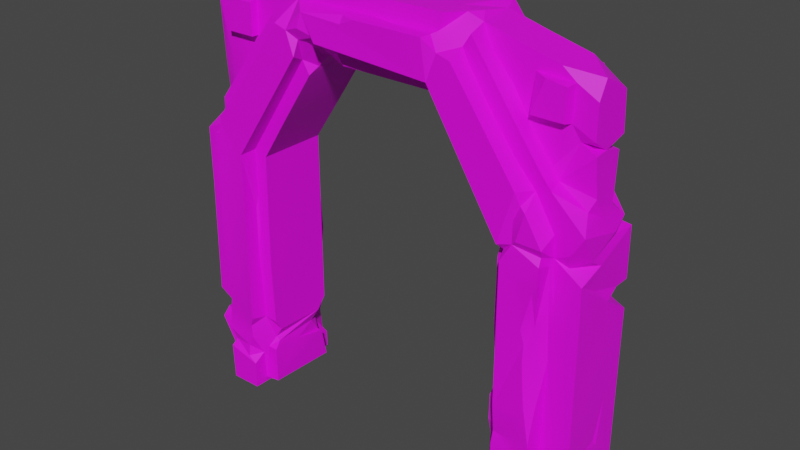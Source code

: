 # Source: Door_Large_Frame_02.blend  (saved by Blender 2.93.21; exported with 4.5.12 LTS)
import bpy
from mathutils import Matrix  # noqa: F401  (used for matrix-valued properties, if any)

bpy.ops.wm.read_factory_settings(use_empty=True)
scene = bpy.context.scene
scene.name = 'Scene'

# ---- collections
col_collection = bpy.data.collections.new('Collection'); scene.collection.children.link(col_collection)

# ---- images (referenced by path relative to the original .blend; pixels are not part of the script)
import os
ASSET_DIR = os.environ.get("B2B_ASSET_DIR", "")  # directory of the original .blend (textures are referenced by path, not embedded)
HERE = os.path.dirname(os.path.abspath(__file__))  # packed textures are extracted next to this script under _unpacked/

def load_image(name, relpath, width, height, colorspace="sRGB"):
    """Load a texture the original file referenced (path relative to the .blend, or extracted next to this script)."""
    p = next((c for c in (os.path.join(HERE, relpath), os.path.join(ASSET_DIR, relpath)) if relpath and os.path.exists(c)), "")
    if p:
        img = bpy.data.images.load(p, check_existing=True)
        img.name = name
    else:  # same state as the original file: an image datablock whose file is absent (Cycles renders it pink)
        img = bpy.data.images.new(name, width, height)
        img.source = "FILE"
        img.filepath = "//" + (relpath or name)
    img.colorspace_settings.name = colorspace
    return img
img_file23 = load_image('file23', 'Dungeons_Texture.psd', 1024, 1024, 'sRGB')

# ---- materials (node trees are filled in below, after node groups)
mat_lambert24 = bpy.data.materials.new('lambert24')
mat_lambert24.use_transparent_shadow = False
mat_lambert24.diffuse_color = (1.0, 1.0, 1.0, 1.0)
mat_lambert24.roughness = 0.5528

# ---- node groups
ng_auto_smooth = bpy.data.node_groups.new('Auto Smooth', 'GeometryNodeTree')
_s = ng_auto_smooth.interface.new_socket(name='Geometry', in_out='OUTPUT', socket_type='NodeSocketGeometry')
_s = ng_auto_smooth.interface.new_socket(name='Geometry', in_out='INPUT', socket_type='NodeSocketGeometry')
_s = ng_auto_smooth.interface.new_socket(name='Angle', in_out='INPUT', socket_type='NodeSocketFloat')
_s.subtype = 'ANGLE'
_s.min_value = 0.0
_s.max_value = 3.142
ng_auto_smooth.is_modifier = True
_N = ng_auto_smooth.nodes; _L = ng_auto_smooth.links
n0 = _N.new('NodeGroupOutput'); n0.name = 'Group Output'; n0.location = (480, -100)
n1 = _N.new('NodeGroupInput'); n1.name = 'Group Input'; n1.location = (-420, -300)
n2 = _N.new('NodeGroupInput'); n2.name = 'Group Input.001'; n2.location = (-60, -100)
n3 = _N.new('GeometryNodeSetShadeSmooth'); n3.name = 'Set Shade Smooth'; n3.location = (120, -100)
n3.domain = 'EDGE'
n4 = _N.new('GeometryNodeSetShadeSmooth'); n4.name = 'Set Shade Smooth.001'; n4.location = (300, -100)
n5 = _N.new('GeometryNodeInputMeshEdgeAngle'); n5.name = 'Edge Angle'; n5.location = (-420, -220)
n6 = _N.new('GeometryNodeInputEdgeSmooth'); n6.name = 'Is Edge Smooth'; n6.location = (-60, -160)
n7 = _N.new('GeometryNodeInputShadeSmooth'); n7.name = 'Is Face Smooth'; n7.location = (-240, -340)
n8 = _N.new('FunctionNodeBooleanMath'); n8.name = 'Boolean Math'; n8.location = (-60, -220)
n9 = _N.new('FunctionNodeCompare'); n9.name = 'Compare'; n9.location = (-240, -180)
n9.operation = 'LESS_EQUAL'
_L.new(n5.outputs[0], n9.inputs[0])
_L.new(n4.outputs[0], n0.inputs[0])
_L.new(n1.outputs[1], n9.inputs[1])
_L.new(n9.outputs[0], n8.inputs[0])
_L.new(n7.outputs[0], n8.inputs[1])
_L.new(n2.outputs[0], n3.inputs[0])
_L.new(n6.outputs[0], n3.inputs[1])
_L.new(n3.outputs[0], n4.inputs[0])
_L.new(n8.outputs[0], n3.inputs[2])
n0.is_active_output = True

# ---- material node trees
mat_lambert24.use_nodes = True; mat_lambert24.node_tree.nodes.clear()
_N = mat_lambert24.node_tree.nodes; _L = mat_lambert24.node_tree.links
n0 = _N.new('ShaderNodeBsdfPrincipled'); n0.name = 'Principled BSDF'; n0.location = (10, 300)
n0.distribution = 'GGX'
n0.subsurface_method = 'BURLEY'
n0.inputs[2].default_value = 0.5528
n0.inputs[3].default_value = 1.45
n0.inputs[27].default_value = (0.0, 0.0, 0.0, 1.0)
n0.inputs[28].default_value = 1.0
n1 = _N.new('ShaderNodeOutputMaterial'); n1.name = 'Material Output'; n1.location = (300, 300)
n2 = _N.new('ShaderNodeNormalMap'); n2.name = 'Normal Map'; n2.location = (-300, -300)
n2.label = 'Normal/Map'
n3 = _N.new('ShaderNodeTexImage'); n3.name = 'Image Texture'; n3.location = (-300, 600)
n3.image = img_file23
_L.new(n0.outputs[0], n1.inputs[0])
_L.new(n2.outputs[0], n0.inputs[5])
_L.new(n3.outputs[0], n0.inputs[0])
n1.is_active_output = True

# ---- world
world_world = bpy.data.worlds.new('World'); scene.world = world_world
world_world.use_nodes = True; world_world.node_tree.nodes.clear()
_N = world_world.node_tree.nodes; _L = world_world.node_tree.links
n0 = _N.new('ShaderNodeOutputWorld'); n0.name = 'World Output'; n0.location = (300, 300)
n1 = _N.new('ShaderNodeBackground'); n1.name = 'Background'; n1.location = (10, 300)
n1.inputs[0].default_value = (0.05088, 0.05088, 0.05088, 1.0)
_L.new(n1.outputs[0], n0.inputs[0])
n0.is_active_output = True
world_world.color = (0.05088, 0.05088, 0.05088)
world_world.use_sun_shadow = False
world_world.sun_shadow_jitter_overblur = 0.0

# ---- meshes
me_mesh = bpy.data.meshes.new('Mesh')
me_mesh.from_pydata([(-0.2401, 5.169, 0.6568), (-0.07531, 5.25, 0.6633), (0.7974, 5.249, 0.6618), (-0.7979, 5.192, 0.6491), (-0.9334, 5.249, 0.5209), (1.018, 5.139, 0.6006), (0.9626, 5.117, 0.6239), (-0.8535, 5.012, 0.663), (-1.014, 4.96, 0.6628), (1.432, 4.703, 0.663), (-0.6806, 4.927, 0.5912), (1.155, 5.086, 0.6626), (-0.9086, 4.859, 0.5899), (-0.6112, 4.895, 0.6633), (-1.173, 5.008, 0.6625), (0.8703, 4.813, 0.6628), (-0.5372, 4.816, 0.5187), (-0.914, 4.683, 0.663), (-1.643, 4.384, 0.6628), (1.342, 4.049, 0.6624), (-1.488, 3.833, 0.6625), (1.951, 3.976, 0.6633), (-2.155, 3.702, 0.6633), (2.0, 3.827, 0.6235), (1.933, 3.66, 0.6365), (2.08, 3.787, 0.6633), (2.276, 3.446, 0.6506), (1.933, 3.404, 0.6379), (-2.2, 3.483, 0.6572), (1.768, 3.363, 0.6632), (1.987, 3.459, 0.6633), (-2.271, 3.465, 0.6631), (2.247, 3.347, 0.5955), (1.809, 3.293, 0.5869), (2.27, 3.272, 0.6631), (1.811, 3.192, 0.6628), (2.27, 2.956, 0.6628), (2.102, 2.509, 0.6633), (2.208, 2.535, 0.5626), (2.209, 2.956, 0.6633), (2.141, 2.356, 0.6447), (2.143, 2.125, 0.6623), (-2.27, 1.892, 0.6631), (-1.856, 1.053, 0.6588), (2.187, 1.629, 0.6633), (1.811, 1.459, 0.6628), (2.276, 1.592, 0.5646), (-2.208, 1.252, 0.6607), (2.27, 1.158, 0.6631), (-2.261, 1.227, 0.6014), (2.015, 1.243, 0.6633), (1.819, 1.125, 0.6391), (-2.268, 1.099, 0.6276), (-1.923, 0.9146, 0.6266), (2.019, 1.1, 0.6359), (1.811, 0.976, 0.6629), (2.27, 0.8251, 0.6631), (-1.908, 0.7424, 0.6228), (-2.27, 0.7734, 0.6631), (-1.98, 0.6022, 0.6228), (-1.98, 0.4517, 0.6442), (-1.858, 0.4838, 0.4982), (-2.27, 0.4978, 0.663), (-1.854, 0.3891, 0.6626), (2.27, 0.03534, 0.663), (-1.854, 0.0345, 0.6627), (1.81, 0.03445, 0.6628), (-2.252, 0.03216, 0.6633), (0.2212, 4.813, 0.5007), (-1.854, 3.294, 0.663), (-2.227, 0.5997, 0.6102), (-0.262, 5.249, 0.5859), (0.8143, 5.25, 0.5226), (1.312, 4.086, 0.4595), (1.843, 4.168, 0.4506), (-1.755, 4.255, 0.4548), (-1.826, 2.697, 0.4574), (-2.266, 1.48, 0.5855), (2.276, 0.1389, 0.4779), (-0.9673, 4.597, 0.476), (-1.851, 1.966, 0.4794), (1.808, 1.266, 0.4789), (-2.273, 0.8019, 0.4701), (-2.276, 0.5884, 0.4777), (-0.8229, 4.823, 0.5152), (2.277, 3.217, 0.4783), (1.818, 1.654, 0.4644), (2.315, 2.107, 0.4499), (1.834, 0.9932, 0.4643), (1.816, 0.8913, 0.4598), (-1.826, 1.02, 0.4571), (-0.5648, 5.278, 0.4518), (-0.05863, 5.278, 0.4518), (0.2918, 5.253, 0.4785), (1.223, 5.023, 0.4509), (1.612, 4.47, 0.4562), (-0.7504, 4.79, 0.4338), (0.6952, 4.792, 0.4565), (0.8679, 4.811, 0.4782), (-1.526, 4.553, 0.4562), (-1.44, 3.893, 0.4604), (1.604, 3.624, 0.4791), (1.762, 3.338, 0.4601), (-1.851, 2.543, 0.4796), (1.808, 2.066, 0.4786), (2.292, 1.143, 0.4517), (-1.853, 0.0939, 0.4786), (2.03, 3.923, 0.413), (-1.824, 3.315, 0.46), (-2.292, 2.909, 0.4516), (2.292, 0.8475, 0.4521), (0.2211, 5.461, 0.4367), (0.9044, 5.461, 0.4365), (1.142, 5.173, 0.4502), (0.8631, 5.277, 0.4519), (-1.079, 5.461, 0.437), (1.237, 5.318, 0.4492), (-0.9921, 5.278, 0.4518), (-0.4755, 4.767, 0.4558), (-0.2715, 4.792, 0.4568), (1.677, 4.705, 0.4501), (1.06, 4.49, 0.4597), (-0.3943, 4.647, 0.4532), (-0.8166, 4.639, 0.3117), (0.786, 4.646, 0.4521), (-0.8942, 4.429, 0.4544), (-1.499, 4.913, 0.4497), (-2.056, 3.849, 0.4555), (1.001, 4.298, 0.4553), (-2.307, 3.847, 0.4496), (-1.301, 3.811, 0.4553), (2.218, 3.973, 0.4351), (2.291, 3.548, 0.4501), (-2.326, 3.656, 0.4408), (2.625, 3.613, 0.4502), (1.426, 3.596, 0.4555), (2.484, 3.385, 0.4502), (-2.445, 3.492, 0.3739), (-2.292, 3.528, 0.4521), (-1.681, 3.241, 0.4343), (2.296, 3.292, 0.4313), (-2.629, 3.384, 0.4502), (1.588, 3.336, 0.4553), (1.665, 3.196, 0.4373), (2.448, 3.22, 0.3964), (2.63, 3.087, 0.4502), (1.653, 3.101, 0.4556), (2.336, 2.783, 0.4499), (1.631, 2.31, 0.4342), (2.641, 2.577, 0.4502), (-1.679, 1.767, 0.4548), (2.292, 2.481, 0.4517), (-2.641, 2.632, 0.4362), (-1.825, 2.266, 0.4576), (1.678, 1.577, 0.4113), (-2.292, 1.225, 0.4517), (1.634, 1.403, 0.455), (-1.67, 0.9834, 0.4365), (2.648, 1.244, 0.4502), (-2.647, 1.137, 0.4501), (1.633, 1.083, 0.455), (2.648, 0.8895, 0.45), (1.624, 0.8589, 0.392), (-2.439, 0.9441, 0.4067), (-2.635, 0.818, 0.3524), (-2.472, 0.7997, 0.4106), (-1.743, 0.708, 0.3724), (-2.315, 0.584, 0.4502), (2.649, 0.6996, 0.4502), (1.697, 0.7172, 0.4515), (-2.649, 0.6998, 0.4502), (-1.804, 0.5721, 0.455), (-1.693, 0.6637, 0.3679), (-1.676, 0.566, 0.4548), (-1.674, 0.09935, 0.4549), (2.659, 0.1556, 0.4364), (-2.276, 0.1389, 0.4779), (1.621, 0.0994, 0.4132), (1.809, 0.09387, 0.4787), (-2.652, 0.1228, 0.1829), (0.7763, 4.645, -0.4561), (2.102, 4.125, 0.4493), (1.637, 1.952, 0.4057), (1.649, 1.005, 0.4088), (-1.67, 0.8338, 0.3484), (-1.177, 5.382, 0.2479), (-0.7638, 4.642, 0.2561), (1.634, 3.245, 0.3713), (1.628, 1.572, 0.3702), (-2.21, 0.023, 0.3109), (2.629, 3.298, 0.2871), (1.634, 2.972, 0.01404), (1.621, 0.07027, -0.4525), (1.028, 5.445, 0.223), (-2.398, 3.782, 0.2153), (-2.14, 5.034, 0.3542), (-1.87, 5.035, 0.3545), (2.26, 4.999, 0.3506), (2.018, 5.033, 0.3482), (-2.257, 4.94, 0.356), (2.25, 4.642, 0.3556), (1.848, 5.045, 0.2482), (-1.867, 4.642, 0.3554), (1.869, 4.642, 0.3558), (-0.8662, 4.51, 0.3267), (-2.215, 3.974, 0.2682), (-2.254, 4.642, 0.3554), (1.647, 1.39, 0.01477), (-2.653, 0.9362, 0.1181), (-2.275, 5.005, 0.2489), (2.289, 5.024, 0.2451), (1.637, 2.823, -0.4545), (-2.62, 0.8426, 0.1391), (1.221, 5.382, 0.2222), (-1.534, 4.872, 0.2674), (2.102, 4.149, 0.2501), (-2.634, 3.556, 0.1182), (2.638, 3.203, 0.1181), (-1.669, 0.5633, 0.07318), (1.81, 0.02008, 0.1645), (2.271, 4.621, 0.2476), (1.61, 4.855, 0.2476), (1.866, 4.62, 0.2476), (-2.273, 4.642, 0.2485), (-1.884, 4.424, 0.2489), (1.377, 5.133, 0.2641), (1.675, 5.269, 0.2438), (-1.653, 5.269, 0.2443), (-2.125, 5.151, 0.2435), (2.124, 5.152, 0.2441), (-1.868, 5.064, 0.2476), (2.536, 4.89, 0.2443), (-2.496, 4.962, 0.2441), (-1.868, 4.64, 0.2634), (-1.716, 4.683, 0.2494), (1.832, 4.512, 0.264), (2.534, 4.489, 0.2367), (-2.318, 4.17, 0.2476), (2.351, 4.439, 0.1921), (2.557, 4.361, 0.2445), (-2.549, 4.189, 0.162), (2.174, 4.012, 0.2492), (2.574, 3.92, 0.2018), (2.518, 3.785, 0.2508), (2.606, 2.897, 0.0991), (2.526, 5.088, 0.1165), (-2.656, 0.6079, 0.05601), (-2.291, 0.1094, -0.1409), (1.141, 5.452, 0.09827), (-1.134, 5.401, -0.2467), (1.626, 1.244, 0.01391), (2.315, 0.1006, -0.4502), (-2.27, 0.01973, 0.0828), (-2.488, 5.093, 0.1564), (2.58, 3.766, -0.09684), (-2.583, 3.676, 0.09735), (2.642, 2.707, -0.07644), (2.538, 4.36, 0.03086), (-2.631, 3.616, -0.4366), (1.664, 3.097, 0.0124), (-2.497, 4.963, -0.2457), (-2.534, 4.431, -0.2446), (2.637, 0.9715, -0.05531), (-2.609, 0.1143, 0.001085), (0.9042, 5.461, 0.09848), (-2.641, 2.445, -0.4502), (-1.68, 2.35, -0.4548), (2.65, 1.448, -0.1817), (2.65, 0.1013, -0.4502), (2.622, 2.789, -0.2671), (1.178, 5.402, -0.2466), (1.044, 4.231, -0.4561), (2.582, 3.675, 0.07575), (-2.621, 0.6567, -0.05492), (2.631, 3.473, -0.1182), (-1.721, 0.6672, -0.2405), (-0.8882, 4.487, -0.3824), (-2.659, 0.1666, -0.03375), (1.784, 0.06838, -0.4573), (2.534, 4.955, -0.1615), (1.653, 1.362, -0.202), (2.553, 4.448, -0.2444), (1.64, 3.232, -0.3283), (-2.637, 2.296, -0.373), (2.521, 4.277, -0.238), (-2.65, 0.1013, -0.4502), (-0.9514, 5.453, -0.3909), (-2.583, 3.675, -0.2674), (1.628, 1.631, -0.435), (-1.853, 0.07519, 0.07335), (2.612, 3.587, -0.307), (2.604, 3.419, -0.1817), (-1.669, 0.8143, -0.3282), (-2.653, 0.587, -0.1817), (-1.729, 0.4743, -0.3637), (-0.7304, 5.462, -0.2673), (2.654, 0.9033, -0.09838), (1.322, 3.77, -0.4551), (-1.668, 0.4659, -0.371), (1.675, 5.269, -0.2438), (-2.481, 5.09, -0.216), (1.674, 2.998, -0.3401), (-2.648, 0.7831, -0.4502), (2.165, 5.144, -0.2446), (-1.954, 5.195, -0.2451), (-1.462, 5.316, -0.2461), (-1.869, 5.017, -0.2531), (1.869, 5.039, -0.2638), (-2.226, 5.064, -0.2477), (1.555, 4.89, -0.2653), (-1.465, 4.964, -0.2657), (1.821, 4.555, -0.2476), (1.868, 4.642, -0.2641), (-2.252, 4.619, -0.2484), (-1.848, 4.64, -0.248), (2.294, 4.641, -0.2486), (2.536, 4.89, -0.244), (-1.716, 4.641, -0.2497), (1.968, 4.361, -0.2398), (2.345, 4.323, -0.2109), (-2.014, 4.257, -0.2499), (1.995, 4.322, -0.208), (2.161, 4.065, -0.2631), (2.365, 3.784, -0.2663), (-2.252, 3.935, -0.2503), (2.641, 2.814, -0.4373), (1.657, 1.482, -0.4472), (-1.875, 5.012, -0.3348), (2.26, 4.789, -0.2974), (-0.8066, 4.621, -0.4405), (1.832, 4.508, -0.3523), (1.65, 3.12, -0.3681), (-2.275, 0.00617, -0.6503), (-1.258, 5.227, -0.4272), (2.648, 0.8669, -0.4501), (-2.472, 0.7093, -0.3841), (-1.81, 0.7464, -0.3693), (-1.674, 0.06808, -0.4549), (2.289, 5.06, -0.2436), (-2.222, 5.028, -0.335), (-0.9035, 4.431, -0.4561), (2.387, 3.743, -0.4477), (1.641, 2.894, -0.3451), (1.869, 5.035, -0.3672), (-0.048, 5.452, -0.4501), (-2.036, 5.024, -0.3686), (1.869, 4.642, -0.3684), (-2.254, 4.642, -0.368), (2.208, 5.035, -0.3675), (2.142, 4.642, -0.3686), (-1.867, 4.642, -0.3681), (1.899, 4.31, -0.4074), (2.45, 3.456, -0.4253), (-2.644, 2.102, -0.45), (-2.656, 0.5919, -0.4372), (1.099, 5.452, -0.4502), (-1.075, 5.449, -0.389), (-1.189, 3.987, -0.4546), (1.46, 3.556, -0.4553), (2.628, 3.419, -0.4502), (-0.3719, 5.462, -0.4357), (1.824, 4.508, -0.45), (-1.708, 4.639, -0.4499), (-2.08, 4.146, -0.45), (-2.277, 0.07542, -0.4581), (-0.8846, 5.408, -0.4421), (0.2015, 5.278, -0.4518), (1.038, 5.254, -0.4764), (-0.8851, 5.278, -0.4521), (-1.068, 5.188, -0.4424), (-0.4109, 4.811, -0.4799), (-0.2515, 4.792, -0.4566), (0.1655, 4.791, -0.4573), (0.9076, 4.747, -0.4602), (-0.7087, 4.647, -0.4548), (-1.524, 4.575, -0.4518), (-0.9069, 4.683, -0.4601), (-1.67, 4.362, -0.4553), (-1.186, 4.238, -0.4573), (1.325, 4.08, -0.4793), (1.903, 4.065, -0.475), (2.015, 4.252, -0.4501), (2.078, 3.848, -0.4501), (1.536, 3.745, -0.4617), (-1.403, 3.941, -0.4586), (-2.056, 3.849, -0.4555), (-1.568, 3.72, -0.4655), (-1.682, 3.238, -0.4539), (-2.291, 3.548, -0.4501), (1.586, 3.541, -0.3971), (2.292, 3.228, -0.4517), (1.718, 3.428, -0.4602), (1.831, 3.275, -0.4909), (2.329, 3.376, -0.4184), (-1.839, 3.226, -0.4508), (1.847, 2.859, -0.4826), (2.292, 2.739, -0.4517), (-1.827, 2.129, -0.4573), (1.808, 2.762, -0.4786), (2.419, 2.62, -0.393), (-2.358, 2.808, -0.4502), (-2.292, 2.55, -0.4518), (2.275, 2.569, -0.4781), (2.643, 2.459, -0.4501), (2.292, 1.55, -0.452), (-2.293, 2.276, -0.4519), (1.808, 1.979, -0.4775), (-1.852, 1.184, -0.4782), (1.796, 1.702, -0.4456), (1.816, 1.497, -0.4701), (-2.292, 1.48, -0.4517), (1.807, 1.053, -0.4789), (-2.264, 0.6955, -0.4877), (-1.677, 0.9622, -0.4549), (-1.718, 0.9219, -0.3661), (-1.818, 1.037, -0.4486), (-2.292, 0.6098, -0.4518), (-1.813, 0.5537, -0.3545), (-1.864, 0.4814, -0.4829), (-1.826, 0.3688, -0.4573), (1.783, 0.3331, -0.4573), (-1.854, 0.01237, -0.4797), (-0.6044, 5.252, -0.4783), (1.223, 5.023, -0.451), (-0.8281, 4.814, -0.6622), (-0.04738, 4.812, -0.4794), (0.8647, 4.809, -0.479), (1.524, 4.596, -0.4559), (-1.293, 4.848, -0.6293), (1.758, 4.276, -0.456), (2.291, 3.548, -0.4501), (-1.867, 3.254, -0.516), (2.27, 2.509, -0.6631), (-2.262, 2.04, -0.5181), (2.292, 0.4526, -0.4518), (-1.908, 0.5926, -0.6), (1.809, 0.01228, -0.4797), (-1.005, 5.208, -0.482), (1.354, 4.809, -0.6631), (0.8656, 4.814, -0.6633), (1.387, 3.981, -0.6633), (-2.27, 3.547, -0.663), (-0.9328, 4.665, -0.6631), (-1.489, 3.835, -0.6623), (2.275, 3.542, -0.5019), (-2.27, 0.9102, -0.6631), (-1.063, 5.14, -0.6604), (-1.728, 3.485, -0.6633), (1.81, 3.295, -0.6631), (-2.267, 2.745, -0.6059), (1.811, 2.703, -0.6629), (1.811, 1.802, -0.6628), (1.841, 1.119, -0.6467), (-1.397, 3.987, -0.6278), (2.24, 3.277, -0.616), (1.838, 2.96, -0.6495), (-2.214, 0.6618, -0.6151), (-1.856, 0.2298, -0.6613), (-2.252, 1.46, -0.6633), (-2.276, 0.5852, -0.65), (-0.9485, 5.25, -0.663), (-2.27, 1.992, -0.6631), (2.27, 0.9103, -0.6631), (1.465, 3.919, -0.6127), (2.275, 2.767, -0.6498), (1.013, 5.25, -0.6629), (-1.55, 4.482, -0.6595), (2.159, 3.7, -0.6633), (1.48, 3.836, -0.663), (-2.241, 2.87, -0.6403), (1.844, 1.268, -0.6633), (1.811, 0.8767, -0.6628), (-1.416, 4.575, -0.6615), (-1.162, 4.406, -0.6627), (1.65, 4.401, -0.6631), (1.75, 4.257, -0.6237), (1.774, 4.233, -0.6626), (-1.358, 4.129, -0.6598), (1.578, 3.71, -0.6373), (2.059, 3.616, -0.6633), (-2.037, 3.147, -0.6633), (2.163, 3.341, -0.6594), (2.27, 3.255, -0.6631), (-1.919, 3.194, -0.6379), (1.974, 2.977, -0.6307), (2.015, 2.847, -0.6633), (2.2, 2.684, -0.6072), (1.857, 2.868, -0.5779), (2.165, 2.613, -0.6574), (-2.165, 2.826, -0.6633), (-1.854, 1.828, -0.6628), (-1.933, 1.181, -0.6616), (-1.955, 1.05, -0.6601), (-1.875, 0.7413, -0.6099), (-2.015, 0.7411, -0.6633), (2.251, 0.5499, -0.6631), (-2.015, 0.5446, -0.6629), (-1.931, 0.2411, -0.6633), (2.27, 0.00025, -0.6628), (1.824, 0.0, -0.662), (-1.854, 0.00788, -0.6625)], [], [(1, 15, 2), (6, 72, 2), (1, 0, 15), (15, 0, 3), (2, 15, 6), (5, 6, 11), (7, 3, 8), (6, 15, 11), (3, 7, 10), (7, 8, 12), (3, 10, 13), (3, 13, 15), (7, 12, 10), (15, 13, 16), (12, 8, 17), (15, 19, 11), (8, 14, 17), (9, 11, 19), (17, 14, 18), (20, 17, 18), (20, 18, 22), (9, 19, 29), (20, 22, 69), (23, 21, 24), (23, 24, 25), (21, 9, 29), (25, 24, 30), (26, 25, 30), (24, 21, 29), (24, 27, 30), (69, 22, 28), (27, 24, 29), (30, 27, 26), (27, 29, 33), (26, 27, 32), (32, 27, 34), (27, 33, 35), (34, 27, 35), (28, 31, 69), (36, 34, 39), (34, 35, 39), (35, 37, 39), (37, 35, 45), (39, 37, 38), (38, 37, 40), (38, 40, 41), (40, 37, 45), (40, 45, 41), (69, 31, 42), (41, 45, 44), (69, 42, 43), (87, 41, 44), (46, 44, 48), (44, 45, 50), (44, 50, 48), (43, 42, 47), (42, 49, 47), (50, 45, 51), (48, 50, 54), (47, 52, 53), (50, 51, 54), (48, 54, 56), (43, 47, 53), (53, 52, 57), (54, 51, 56), (56, 51, 55), (57, 52, 58), (58, 70, 59), (57, 58, 59), (59, 70, 60), (60, 70, 62), (61, 59, 60), (60, 62, 63), (56, 55, 64), (65, 63, 62), (64, 55, 66), (65, 62, 67), (47, 49, 52), (0, 71, 3), (71, 0, 1), (2, 92, 1), (9, 94, 11), (16, 68, 15), (68, 97, 15), (19, 15, 121), (75, 22, 18), (21, 74, 9), (19, 101, 29), (20, 69, 100), (85, 34, 36), (35, 104, 45), (31, 109, 42), (80, 69, 43), (42, 77, 49), (52, 82, 58), (78, 56, 64), (62, 176, 67), (8, 3, 4), (8, 117, 14), (17, 79, 12), (45, 81, 51), (58, 82, 70), (70, 83, 62), (71, 4, 3), (117, 8, 4), (12, 84, 10), (23, 107, 21), (26, 132, 25), (28, 138, 31), (36, 39, 38), (46, 48, 105), (61, 60, 63), (1, 92, 71), (5, 113, 6), (5, 11, 113), (107, 23, 25), (22, 138, 28), (32, 34, 85), (77, 155, 49), (55, 178, 66), (189, 65, 67), (114, 72, 6), (113, 114, 6), (18, 14, 99), (75, 18, 99), (46, 87, 44), (52, 49, 82), (51, 88, 55), (55, 88, 89), (9, 95, 94), (96, 13, 10), (26, 32, 140), (33, 102, 35), (38, 41, 151), (151, 41, 87), (45, 86, 81), (105, 48, 56), (49, 155, 82), (43, 53, 90), (70, 82, 83), (57, 59, 61), (71, 91, 4), (93, 92, 2), (93, 2, 72), (11, 94, 113), (84, 96, 10), (96, 16, 13), (97, 98, 15), (15, 98, 121), (17, 20, 79), (19, 121, 73), (9, 74, 95), (127, 22, 75), (73, 101, 19), (22, 127, 138), (69, 108, 100), (29, 101, 102), (29, 102, 33), (140, 32, 85), (102, 104, 35), (36, 38, 85), (103, 76, 69), (42, 109, 77), (103, 69, 80), (45, 104, 86), (105, 87, 46), (80, 43, 90), (81, 88, 51), (105, 56, 110), (90, 53, 57), (55, 89, 178), (110, 56, 78), (61, 63, 106), (106, 63, 65), (62, 83, 176), (66, 219, 64), (117, 4, 91), (92, 91, 71), (99, 14, 117), (84, 12, 79), (100, 79, 20), (21, 107, 74), (107, 25, 132), (132, 26, 140), (85, 38, 151), (193, 113, 213), (111, 115, 92), (193, 112, 114), (193, 114, 113), (213, 113, 116), (117, 115, 126), (91, 115, 117), (115, 91, 92), (93, 111, 92), (111, 93, 114), (112, 111, 114), (93, 72, 114), (116, 113, 94), (117, 126, 99), (116, 94, 95), (16, 96, 118), (16, 118, 119), (68, 16, 119), (97, 68, 119), (97, 119, 124), (98, 97, 124), (119, 118, 122), (120, 116, 95), (119, 122, 124), (84, 79, 204), (96, 84, 123), (121, 98, 124), (123, 84, 204), (126, 75, 99), (121, 124, 128), (74, 120, 95), (79, 125, 204), (181, 120, 74), (73, 121, 128), (75, 126, 127), (126, 129, 127), (125, 79, 130), (79, 100, 130), (73, 128, 135), (181, 74, 107), (181, 107, 131), (73, 135, 101), (131, 107, 132), (127, 129, 138), (129, 133, 138), (134, 131, 132), (130, 100, 108), (134, 132, 136), (135, 142, 102), (101, 135, 102), (133, 137, 138), (139, 130, 108), (137, 141, 138), (138, 141, 109), (136, 132, 140), (102, 142, 143), (136, 140, 144), (69, 76, 108), (144, 140, 145), (31, 138, 109), (108, 76, 139), (102, 143, 146), (140, 85, 147), (145, 140, 147), (145, 147, 149), (147, 85, 151), (109, 141, 152), (150, 139, 76), (102, 146, 148), (102, 148, 104), (147, 151, 149), (150, 76, 153), (103, 153, 76), (109, 152, 159), (149, 151, 87), (103, 80, 153), (104, 148, 182), (77, 109, 155), (109, 159, 155), (150, 153, 80), (149, 87, 158), (104, 154, 86), (87, 105, 158), (154, 156, 81), (81, 86, 154), (80, 90, 150), (150, 90, 157), (156, 160, 88), (81, 156, 88), (158, 105, 161), (105, 110, 161), (155, 159, 163), (155, 163, 82), (160, 162, 88), (82, 163, 165), (163, 164, 165), (157, 90, 184), (184, 90, 166), (88, 162, 169), (89, 88, 169), (90, 57, 166), (82, 165, 167), (161, 110, 168), (167, 165, 170), (83, 82, 167), (166, 171, 172), (57, 171, 166), (172, 171, 173), (57, 61, 171), (178, 89, 169), (176, 83, 167), (168, 110, 78), (173, 171, 174), (61, 106, 171), (174, 171, 106), (176, 167, 170), (168, 78, 175), (169, 177, 178), (176, 170, 179), (96, 186, 118), (180, 124, 122), (159, 152, 283), (104, 182, 154), (160, 183, 162), (169, 162, 177), (289, 174, 106), (115, 185, 126), (120, 221, 116), (205, 129, 126), (133, 129, 194), (134, 243, 131), (182, 188, 154), (267, 149, 158), (168, 175, 268), (268, 175, 78), (295, 115, 111), (120, 181, 235), (124, 271, 128), (130, 357, 125), (128, 271, 135), (137, 133, 194), (139, 387, 130), (135, 187, 142), (134, 136, 190), (143, 187, 146), (148, 146, 191), (150, 157, 266), (165, 164, 170), (177, 162, 192), (218, 173, 174), (176, 189, 67), (142, 187, 143), (190, 136, 144), (148, 288, 182), (182, 288, 188), (289, 106, 65), (198, 200, 197), (198, 201, 203), (196, 195, 199), (196, 199, 202), (200, 198, 203), (202, 199, 206), (123, 186, 96), (194, 129, 205), (154, 188, 207), (164, 246, 170), (209, 199, 195), (196, 202, 233), (122, 118, 186), (203, 222, 200), (154, 207, 156), (267, 158, 161), (210, 198, 197), (116, 221, 225), (199, 209, 206), (204, 186, 123), (125, 276, 204), (181, 241, 215), (241, 181, 131), (134, 272, 243), (159, 212, 163), (247, 189, 176), (116, 225, 213), (185, 214, 126), (230, 195, 196), (220, 197, 200), (234, 126, 214), (120, 235, 221), (223, 202, 206), (222, 220, 200), (181, 215, 235), (205, 126, 224), (241, 131, 243), (190, 144, 217), (159, 283, 353), (172, 173, 218), (179, 247, 176), (230, 209, 195), (210, 201, 198), (210, 197, 220), (230, 196, 233), (203, 201, 222), (209, 223, 206), (233, 202, 223), (224, 126, 234), (137, 216, 141), (160, 207, 183), (66, 178, 219), (213, 225, 226), (229, 226, 201), (227, 228, 230), (185, 227, 214), (228, 232, 209), (228, 209, 230), (201, 226, 221), (201, 210, 229), (210, 245, 229), (221, 226, 225), (245, 210, 231), (231, 210, 220), (230, 233, 234), (227, 230, 234), (227, 234, 214), (209, 232, 223), (201, 221, 222), (231, 220, 236), (222, 221, 235), (234, 233, 224), (223, 232, 237), (233, 223, 224), (223, 237, 224), (236, 220, 238), (276, 125, 357), (237, 205, 224), (222, 235, 215), (222, 215, 220), (238, 220, 215), (239, 238, 241), (238, 215, 241), (239, 241, 242), (205, 237, 194), (242, 241, 243), (237, 240, 194), (137, 194, 216), (217, 144, 145), (217, 145, 244), (256, 145, 149), (156, 207, 160), (159, 208, 212), (186, 180, 122), (183, 250, 162), (163, 212, 164), (296, 161, 168), (251, 78, 64), (112, 344, 111), (264, 112, 193), (213, 248, 193), (249, 185, 115), (299, 213, 226), (229, 299, 226), (305, 228, 227), (253, 232, 228), (232, 240, 237), (254, 239, 242), (242, 243, 272), (146, 187, 259), (250, 192, 162), (252, 65, 189), (141, 265, 152), (292, 184, 166), (170, 246, 179), (264, 193, 248), (255, 194, 240), (255, 216, 194), (244, 145, 256), (251, 268, 78), (192, 178, 177), (189, 247, 252), (305, 304, 228), (236, 238, 257), (262, 161, 296), (268, 296, 168), (257, 239, 254), (134, 190, 274), (146, 259, 191), (262, 267, 161), (212, 246, 164), (292, 166, 172), (246, 263, 179), (232, 261, 240), (254, 242, 272), (207, 250, 183), (264, 344, 112), (257, 238, 239), (217, 244, 269), (212, 273, 246), (213, 270, 248), (300, 253, 228), (304, 300, 228), (246, 273, 263), (305, 227, 185), (303, 299, 229), (303, 229, 245), (180, 271, 124), (274, 272, 134), (187, 282, 259), (148, 191, 211), (256, 149, 267), (152, 265, 283), (212, 208, 273), (292, 172, 275), (245, 231, 279), (232, 260, 261), (204, 276, 186), (261, 287, 240), (240, 287, 255), (274, 190, 291), (216, 258, 141), (273, 277, 263), (192, 278, 178), (286, 115, 295), (279, 303, 245), (253, 300, 232), (281, 236, 257), (284, 257, 254), (187, 135, 282), (188, 280, 207), (292, 157, 184), (275, 172, 218), (247, 179, 263), (270, 264, 248), (279, 231, 316), (291, 190, 217), (316, 231, 236), (387, 139, 150), (207, 280, 250), (273, 293, 277), (277, 285, 263), (286, 249, 115), (374, 180, 186), (254, 272, 290), (275, 218, 294), (332, 65, 252), (291, 217, 359), (159, 353, 208), (413, 266, 157), (413, 157, 292), (337, 174, 289), (305, 185, 249), (279, 338, 303), (232, 300, 260), (323, 254, 290), (290, 272, 274), (296, 267, 262), (285, 247, 263), (316, 236, 281), (271, 297, 135), (258, 255, 287), (297, 282, 135), (269, 244, 256), (178, 278, 219), (387, 150, 266), (294, 218, 298), (298, 218, 174), (286, 356, 249), (338, 279, 316), (276, 357, 340), (281, 257, 319), (319, 257, 284), (323, 284, 254), (259, 301, 191), (280, 192, 250), (353, 302, 208), (208, 302, 273), (278, 436, 219), (251, 64, 498), (299, 270, 213), (255, 258, 216), (290, 274, 291), (282, 331, 259), (141, 258, 265), (267, 296, 334), (293, 354, 277), (191, 301, 342), (191, 342, 211), (355, 264, 270), (305, 249, 306), (270, 299, 309), (305, 306, 304), (299, 303, 307), (300, 304, 308), (304, 306, 308), (306, 249, 310), (303, 338, 307), (327, 308, 306), (299, 311, 309), (299, 307, 311), (300, 308, 260), (306, 310, 317), (328, 338, 315), (306, 317, 314), (338, 316, 315), (260, 308, 261), (311, 307, 312), (261, 308, 313), (312, 315, 311), (276, 329, 186), (261, 313, 324), (313, 314, 324), (314, 320, 324), (315, 316, 281), (311, 318, 330), (311, 315, 318), (314, 317, 320), (315, 281, 318), (318, 319, 321), (318, 281, 319), (321, 319, 284), (322, 321, 284), (322, 284, 323), (261, 324, 287), (290, 291, 352), (65, 421, 289), (330, 309, 311), (259, 331, 301), (325, 217, 269), (148, 211, 288), (302, 335, 273), (292, 275, 336), (333, 249, 356), (309, 361, 270), (362, 310, 249), (339, 308, 327), (362, 317, 310), (312, 307, 346), (320, 317, 362), (320, 363, 324), (323, 341, 322), (363, 287, 324), (290, 341, 323), (188, 288, 280), (335, 293, 273), (336, 275, 294), (345, 339, 327), (313, 308, 347), (312, 349, 315), (321, 351, 318), (322, 381, 321), (269, 256, 399), (360, 286, 295), (111, 344, 295), (338, 348, 307), (327, 306, 350), (308, 339, 347), (350, 306, 314), (347, 314, 313), (346, 349, 312), (318, 351, 330), (280, 288, 326), (414, 292, 336), (354, 285, 277), (247, 364, 252), (252, 364, 332), (219, 498, 64), (249, 333, 362), (348, 343, 307), (307, 343, 346), (347, 350, 314), (329, 374, 186), (325, 269, 399), (399, 256, 403), (256, 267, 403), (334, 296, 268), (338, 328, 348), (343, 348, 349), (345, 327, 350), (348, 328, 349), (343, 349, 346), (339, 345, 347), (347, 345, 350), (349, 328, 315), (290, 352, 341), (282, 391, 331), (413, 292, 414), (335, 354, 293), (417, 336, 294), (285, 364, 247), (344, 360, 295), (344, 264, 355), (381, 351, 321), (287, 363, 258), (297, 358, 282), (357, 130, 387), (352, 291, 359), (359, 217, 325), (280, 326, 192), (298, 174, 337), (270, 361, 355), (330, 361, 309), (320, 362, 363), (341, 381, 322), (283, 265, 353), (403, 267, 334), (294, 298, 419), (360, 365, 286), (340, 329, 276), (417, 294, 419), (421, 337, 289), (344, 355, 367), (356, 286, 369), (360, 344, 422), (344, 367, 366), (286, 365, 369), (356, 369, 333), (369, 365, 368), (365, 360, 368), (355, 361, 423), (344, 366, 422), (369, 368, 437), (360, 422, 368), (367, 355, 423), (362, 333, 369), (423, 361, 427), (362, 369, 375), (424, 370, 376), (370, 425, 371), (425, 372, 371), (426, 373, 372), (370, 371, 374), (371, 180, 374), (372, 373, 180), (180, 371, 372), (376, 370, 374), (376, 374, 329), (180, 373, 271), (376, 329, 340), (362, 375, 377), (427, 361, 429), (361, 330, 351), (361, 351, 429), (362, 377, 363), (378, 376, 340), (373, 379, 271), (429, 351, 380), (351, 381, 380), (340, 357, 378), (381, 341, 380), (380, 341, 382), (384, 378, 357), (379, 383, 271), (363, 377, 385), (384, 357, 386), (271, 383, 297), (382, 341, 430), (363, 385, 258), (357, 387, 386), (258, 385, 388), (358, 297, 389), (297, 383, 389), (341, 352, 430), (394, 386, 387), (430, 352, 393), (430, 393, 390), (358, 389, 282), (389, 391, 282), (352, 359, 393), (393, 359, 390), (331, 391, 395), (258, 388, 265), (391, 392, 395), (331, 395, 301), (396, 390, 359), (265, 388, 400), (301, 395, 342), (394, 387, 397), (400, 388, 401), (342, 398, 211), (342, 395, 398), (359, 325, 396), (325, 399, 396), (400, 401, 265), (397, 387, 266), (396, 399, 402), (399, 403, 402), (402, 403, 404), (401, 405, 265), (405, 401, 433), (265, 405, 353), (211, 398, 288), (432, 402, 404), (398, 406, 288), (397, 266, 407), (288, 406, 408), (405, 433, 410), (353, 405, 410), (407, 266, 413), (407, 413, 415), (403, 334, 404), (408, 326, 288), (408, 409, 326), (326, 409, 411), (410, 302, 353), (410, 412, 302), (326, 420, 192), (326, 411, 420), (415, 413, 414), (302, 412, 416), (415, 414, 336), (404, 334, 434), (302, 416, 335), (435, 493, 336), (335, 416, 354), (435, 336, 417), (418, 435, 417), (418, 417, 419), (354, 416, 364), (354, 364, 285), (419, 298, 337), (420, 278, 192), (334, 268, 251), (434, 334, 251), (278, 420, 436), (421, 418, 419), (419, 337, 421), (427, 438, 423), (428, 375, 369), (426, 439, 373), (379, 440, 383), (382, 444, 380), (430, 444, 382), (389, 383, 391), (444, 430, 390), (394, 431, 386), (406, 409, 408), (415, 336, 493), (460, 422, 366), (465, 460, 366), (465, 366, 367), (438, 367, 423), (376, 442, 424), (370, 424, 425), (425, 439, 372), (439, 426, 372), (427, 474, 438), (429, 474, 427), (377, 375, 428), (466, 377, 428), (378, 453, 376), (377, 466, 385), (384, 453, 378), (386, 443, 384), (383, 468, 391), (464, 390, 396), (398, 395, 450), (486, 396, 402), (401, 449, 433), (394, 397, 490), (398, 450, 406), (490, 397, 407), (462, 432, 404), (404, 434, 462), (412, 459, 416), (420, 471, 436), (418, 421, 457), (498, 434, 251), (332, 421, 65), (499, 498, 436), (428, 369, 437), (431, 447, 443, 386), (444, 390, 454), (391, 448, 392), (388, 449, 401), (464, 396, 486), (486, 402, 488), (411, 452, 420), (462, 434, 495), (443, 453, 384), (380, 444, 467), (392, 448, 455), (431, 394, 483), (483, 394, 490), (395, 392, 455), (455, 487, 395), (395, 487, 450), (449, 461, 433), (406, 451, 409), (409, 470, 411), (420, 452, 471), (435, 418, 497), (497, 418, 457), (457, 421, 500), (498, 219, 436), (440, 463, 383), (483, 447, 431), (410, 458, 412), (412, 458, 445), (492, 407, 415), (456, 459, 412), (416, 332, 364), (422, 460, 368), (446, 437, 368), (446, 428, 437), (376, 473, 442), (376, 453, 473), (476, 475, 380), (383, 463, 468), (454, 390, 482), (433, 461, 410), (461, 458, 410), (470, 452, 411), (446, 368, 460), (380, 474, 429), (380, 475, 474), (380, 467, 476), (444, 481, 479), (391, 478, 448), (481, 444, 454), (388, 469, 449), (488, 402, 432), (409, 451, 470), (490, 407, 491), (491, 407, 492), (445, 456, 412), (495, 434, 498), (459, 332, 416), (332, 500, 421), (438, 465, 367), (424, 439, 425), (373, 439, 379), (453, 477, 473), (379, 439, 440), (441, 385, 466), (391, 468, 478), (479, 467, 444), (441, 388, 385), (388, 441, 469), (482, 390, 464), (469, 489, 449), (406, 450, 451), (453, 443, 477), (480, 447, 483), (471, 499, 436), (465, 438, 439), (460, 465, 424), (460, 424, 446), (442, 446, 424), (465, 439, 424), (428, 446, 472), (446, 442, 472), (472, 442, 473), (428, 472, 466), (472, 473, 477), (466, 472, 477), (438, 474, 439), (440, 439, 474), (466, 477, 443), (474, 475, 440), (475, 463, 440), (463, 475, 476), (463, 476, 468), (476, 467, 479), (466, 443, 441), (443, 447, 441), (476, 479, 468), (478, 468, 479), (478, 479, 448), (479, 481, 448), (441, 447, 480), (481, 454, 484), (448, 481, 455), (481, 484, 455), (454, 482, 485), (480, 483, 489), (469, 441, 480), (483, 490, 489), (484, 454, 485), (480, 489, 469), (485, 482, 464), (455, 484, 487), (484, 485, 487), (485, 486, 487), (485, 464, 486), (450, 487, 488), (487, 486, 488), (449, 489, 461), (451, 488, 432), (488, 451, 450), (489, 490, 461), (432, 462, 451), (461, 490, 458), (458, 490, 445), (470, 451, 462), (490, 491, 445), (470, 462, 452), (445, 491, 492), (445, 492, 494), (492, 415, 493), (492, 493, 494), (452, 462, 471), (445, 494, 456), (493, 435, 494), (456, 494, 496), (494, 435, 496), (456, 496, 459), (471, 462, 495), (496, 435, 497), (498, 471, 495), (459, 496, 497), (457, 500, 497), (459, 497, 332), (471, 498, 499), (497, 500, 332)])
me_mesh.polygons.foreach_set('use_smooth', [True] * 997)
_uv = me_mesh.uv_layers.new(name='map1')
_uv.uv.foreach_set('vector', [0.1997, 0.3015, 0.1997, 0.3015, 0.1997, 0.3015, 0.1997, 0.2788, 0.1997, 0.2788, 0.1997, 0.2788, 0.1997, 0.3015, 0.1997, 0.3015, 0.1997, 0.3015, 0.1997, 0.3015, 0.1997, 0.3015, 0.1997, 0.3015, 0.1997, 0.3015, 0.1997, 0.3015, 0.1997, 0.3015, 0.1997, 0.2788, 0.1997, 0.2788, 0.1997, 0.2788, 0.1997, 0.2788, 0.1997, 0.2788, 0.1997, 0.2788, 0.1997, 0.3015, 0.1997, 0.3015, 0.1997, 0.3015, 0.1997, 0.2788, 0.1997, 0.2788, 0.1997, 0.2788, 0.1997, 0.2788, 0.1997, 0.2788, 0.1997, 0.2788, 0.1997, 0.2788, 0.1997, 0.2788, 0.1997, 0.2788, 0.1997, 0.3015, 0.1997, 0.3015, 0.1997, 0.3015, 0.1997, 0.3015, 0.1997, 0.3015, 0.1997, 0.3015, 0.1997, 0.2788, 0.1997, 0.2788, 0.1997, 0.2788, 0.1997, 0.2788, 0.1997, 0.2788, 0.1997, 0.2788, 0.1997, 0.3015, 0.1997, 0.3015, 0.1997, 0.3015, 0.1997, 0.3015, 0.1997, 0.3015, 0.1997, 0.3015, 0.1997, 0.3015, 0.1997, 0.3015, 0.1997, 0.3015, 0.1997, 0.3015, 0.1997, 0.3015, 0.1997, 0.3015, 0.1997, 0.3015, 0.1997, 0.3015, 0.1997, 0.3015, 0.1997, 0.3015, 0.1997, 0.3015, 0.1997, 0.3015, 0.1997, 0.3015, 0.1997, 0.3015, 0.1997, 0.3015, 0.1997, 0.3015, 0.1997, 0.3015, 0.1997, 0.3015, 0.1997, 0.2788, 0.1997, 0.2788, 0.1997, 0.2788, 0.1997, 0.2788, 0.1997, 0.2788, 0.1997, 0.2788, 0.1997, 0.3015, 0.1997, 0.3015, 0.1997, 0.3015, 0.1997, 0.3015, 0.1997, 0.3015, 0.1997, 0.3015, 0.1997, 0.3015, 0.1997, 0.3015, 0.1997, 0.3015, 0.1997, 0.3015, 0.1997, 0.3015, 0.1997, 0.3015, 0.1997, 0.2788, 0.1997, 0.2788, 0.1997, 0.2788, 0.1997, 0.3015, 0.1997, 0.3015, 0.1997, 0.3015, 0.1997, 0.2818, 0.1997, 0.2818, 0.1997, 0.2818, 0.1997, 0.2788, 0.1997, 0.2788, 0.1997, 0.2788, 0.1997, 0.2788, 0.1997, 0.2788, 0.1997, 0.2788, 0.1997, 0.2788, 0.1997, 0.2788, 0.1997, 0.2788, 0.1997, 0.2788, 0.1997, 0.2788, 0.1997, 0.2788, 0.1997, 0.2788, 0.1997, 0.2788, 0.1997, 0.2788, 0.1997, 0.3015, 0.1997, 0.3015, 0.1997, 0.3015, 0.1997, 0.3015, 0.1997, 0.3015, 0.1997, 0.3015, 0.1997, 0.2788, 0.1997, 0.2788, 0.1997, 0.2788, 0.1997, 0.3015, 0.1997, 0.3015, 0.1997, 0.3015, 0.1997, 0.3015, 0.1997, 0.3015, 0.1997, 0.3015, 0.1997, 0.3015, 0.1997, 0.3015, 0.1997, 0.3015, 0.1997, 0.2788, 0.1997, 0.2788, 0.1997, 0.2788, 0.1997, 0.2788, 0.1997, 0.2788, 0.1997, 0.2788, 0.1997, 0.2788, 0.1997, 0.2788, 0.1997, 0.2788, 0.1997, 0.3015, 0.1997, 0.3015, 0.1997, 0.3015, 0.1997, 0.3015, 0.1997, 0.3015, 0.1997, 0.3015, 0.1997, 0.3028, 0.1997, 0.3028, 0.1997, 0.3028, 0.1997, 0.3015, 0.1997, 0.3015, 0.1997, 0.3015, 0.1997, 0.3015, 0.1997, 0.3015, 0.1997, 0.3015, 0.1997, 0.2788, 0.1997, 0.2788, 0.1997, 0.2788, 0.1997, 0.2788, 0.1997, 0.2788, 0.1997, 0.2788, 0.1997, 0.3015, 0.1997, 0.3015, 0.1997, 0.3015, 0.1997, 0.3015, 0.1997, 0.3015, 0.1997, 0.3015, 0.1997, 0.3015, 0.1997, 0.3015, 0.1997, 0.3015, 0.1997, 0.2788, 0.1997, 0.2788, 0.1997, 0.2788, 0.1997, 0.3015, 0.1997, 0.3015, 0.1997, 0.3015, 0.1997, 0.3015, 0.1997, 0.3015, 0.1997, 0.3015, 0.1997, 0.2788, 0.1997, 0.2788, 0.1997, 0.2788, 0.1997, 0.3015, 0.1997, 0.3015, 0.1997, 0.3015, 0.1997, 0.3015, 0.1997, 0.3015, 0.1997, 0.3015, 0.1997, 0.2788, 0.1997, 0.2788, 0.1997, 0.2788, 0.1997, 0.3015, 0.1997, 0.3015, 0.1997, 0.3015, 0.1997, 0.3015, 0.1997, 0.3015, 0.1997, 0.3015, 0.1997, 0.3015, 0.1997, 0.3015, 0.1997, 0.3015, 0.1997, 0.3015, 0.1997, 0.3015, 0.1997, 0.3015, 0.1997, 0.2788, 0.1997, 0.2788, 0.1997, 0.2788, 0.1997, 0.3015, 0.1997, 0.3015, 0.1997, 0.3015, 0.1997, 0.2788, 0.1997, 0.2788, 0.1997, 0.2788, 0.1997, 0.2788, 0.1997, 0.2788, 0.1997, 0.2788, 0.1997, 0.2788, 0.1997, 0.2788, 0.1997, 0.2788, 0.1997, 0.2788, 0.1997, 0.2788, 0.1997, 0.2788, 0.1997, 0.3015, 0.1997, 0.3015, 0.1997, 0.3015, 0.1997, 0.3015, 0.1997, 0.3015, 0.1997, 0.3015, 0.1997, 0.3015, 0.1997, 0.3015, 0.1997, 0.3015, 0.1997, 0.3015, 0.1997, 0.3015, 0.1997, 0.3015, 0.1997, 0.2788, 0.1997, 0.2788, 0.1997, 0.2788, 0.1997, 0.3015, 0.1997, 0.3015, 0.1997, 0.3015, 0.1997, 0.3015, 0.1997, 0.3015, 0.1997, 0.3015, 0.1997, 0.2788, 0.1997, 0.2788, 0.1997, 0.2788, 0.1997, 0.2788, 0.1997, 0.2788, 0.1997, 0.2788, 0.1997, 0.2788, 0.1997, 0.2788, 0.1997, 0.2788, 0.1997, 0.2788, 0.1997, 0.2788, 0.1997, 0.2788, 0.1997, 0.2788, 0.1997, 0.2788, 0.1997, 0.2788, 0.1997, 0.2788, 0.1997, 0.2788, 0.1997, 0.2788, 0.1997, 0.2788, 0.1997, 0.2788, 0.1997, 0.2788, 0.1997, 0.2788, 0.1997, 0.2788, 0.1997, 0.2788, 0.1997, 0.2788, 0.1997, 0.2788, 0.1997, 0.2788, 0.1997, 0.2788, 0.1997, 0.2788, 0.1997, 0.2788, 0.1997, 0.2788, 0.1997, 0.2788, 0.1997, 0.2788, 0.1997, 0.2788, 0.1997, 0.2788, 0.1997, 0.2788, 0.1997, 0.2788, 0.1997, 0.2788, 0.1997, 0.2788, 0.1997, 0.2788, 0.1997, 0.2788, 0.1997, 0.2788, 0.1997, 0.2788, 0.1997, 0.2788, 0.1997, 0.2788, 0.1997, 0.2788, 0.1997, 0.2788, 0.1997, 0.2788, 0.1997, 0.2788, 0.1997, 0.2788, 0.1997, 0.2788, 0.1997, 0.2788, 0.1997, 0.2788, 0.1997, 0.2788, 0.1997, 0.2788, 0.1997, 0.2788, 0.1997, 0.2788, 0.1997, 0.2788, 0.1997, 0.2788, 0.1997, 0.2788, 0.1997, 0.2788, 0.1997, 0.2788, 0.1997, 0.2788, 0.1997, 0.2788, 0.1997, 0.2788, 0.1997, 0.2788, 0.1997, 0.2788, 0.1997, 0.2788, 0.1997, 0.2788, 0.1997, 0.2788, 0.1997, 0.2788, 0.1997, 0.2788, 0.1997, 0.2788, 0.1997, 0.2788, 0.1997, 0.2788, 0.1997, 0.3015, 0.1997, 0.3015, 0.1997, 0.3015, 0.1997, 0.2788, 0.1997, 0.2788, 0.1997, 0.2788, 0.1997, 0.2788, 0.1997, 0.2788, 0.1997, 0.2788, 0.1997, 0.2788, 0.1997, 0.2788, 0.1997, 0.2788, 0.1997, 0.2788, 0.1997, 0.2788, 0.1997, 0.2788, 0.1997, 0.2788, 0.1997, 0.2788, 0.1997, 0.2788, 0.1997, 0.2788, 0.1997, 0.2788, 0.1997, 0.2788, 0.1997, 0.2788, 0.1997, 0.2788, 0.1997, 0.2788, 0.1997, 0.2788, 0.1997, 0.2788, 0.1997, 0.2788, 0.1997, 0.2788, 0.1997, 0.2788, 0.1997, 0.2788, 0.1997, 0.2788, 0.1997, 0.2788, 0.1997, 0.2788, 0.1997, 0.2788, 0.1997, 0.2788, 0.1997, 0.2788, 0.1997, 0.2788, 0.1997, 0.2788, 0.1997, 0.2788, 0.1997, 0.2788, 0.1997, 0.2788, 0.1997, 0.2788, 0.1997, 0.2788, 0.1997, 0.2788, 0.1997, 0.2788, 0.1997, 0.2788, 0.1997, 0.2788, 0.1997, 0.2788, 0.1997, 0.2788, 0.1997, 0.2788, 0.1997, 0.2788, 0.1997, 0.2788, 0.1997, 0.2788, 0.1997, 0.2788, 0.1997, 0.2788, 0.1997, 0.2788, 0.1997, 0.2788, 0.1997, 0.2788, 0.1997, 0.2788, 0.1997, 0.2788, 0.1997, 0.2788, 0.1997, 0.2788, 0.1997, 0.2788, 0.1997, 0.2788, 0.1997, 0.2788, 0.1997, 0.2788, 0.1997, 0.2788, 0.1997, 0.2788, 0.1997, 0.2788, 0.1997, 0.2788, 0.1997, 0.2788, 0.1997, 0.2788, 0.1997, 0.2788, 0.1997, 0.2788, 0.1997, 0.2788, 0.1997, 0.2788, 0.1997, 0.2788, 0.1997, 0.2788, 0.1997, 0.2788, 0.1997, 0.2788, 0.1997, 0.2788, 0.1997, 0.2788, 0.1997, 0.2788, 0.1997, 0.2788, 0.1997, 0.2788, 0.1997, 0.2788, 0.1997, 0.2788, 0.1997, 0.2788, 0.1997, 0.2788, 0.1997, 0.2788, 0.1997, 0.2788, 0.1997, 0.2788, 0.1997, 0.2788, 0.1997, 0.2788, 0.1997, 0.2788, 0.1997, 0.2788, 0.1997, 0.2788, 0.1997, 0.2788, 0.1997, 0.2788, 0.1997, 0.2788, 0.1997, 0.2788, 0.1997, 0.2788, 0.1997, 0.2788, 0.1997, 0.2788, 0.1997, 0.2788, 0.1997, 0.2788, 0.1997, 0.2788, 0.1997, 0.2788, 0.1997, 0.2788, 0.1997, 0.2788, 0.1997, 0.2788, 0.1997, 0.2788, 0.1997, 0.2788, 0.1997, 0.2788, 0.1997, 0.2788, 0.1997, 0.2788, 0.1997, 0.2788, 0.1997, 0.2788, 0.1997, 0.2788, 0.1997, 0.2788, 0.1997, 0.2788, 0.1997, 0.2788, 0.1997, 0.2788, 0.1997, 0.2788, 0.1997, 0.2788, 0.1997, 0.2788, 0.1997, 0.2788, 0.1997, 0.2788, 0.1997, 0.2788, 0.1997, 0.2788, 0.1997, 0.2788, 0.1997, 0.2788, 0.1997, 0.2788, 0.1997, 0.2788, 0.1997, 0.2788, 0.1997, 0.2788, 0.1997, 0.2788, 0.1997, 0.2788, 0.1997, 0.2788, 0.1997, 0.2788, 0.1997, 0.2788, 0.1997, 0.2788, 0.1997, 0.2788, 0.1997, 0.2788, 0.1997, 0.2788, 0.1997, 0.2788, 0.1997, 0.2788, 0.1997, 0.2788, 0.1997, 0.2788, 0.1997, 0.2788, 0.1997, 0.2788, 0.1997, 0.2788, 0.1997, 0.2788, 0.1997, 0.2788, 0.1997, 0.2788, 0.1997, 0.2788, 0.1997, 0.2788, 0.1997, 0.2788, 0.1997, 0.2788, 0.1997, 0.2788, 0.1997, 0.2788, 0.1997, 0.2788, 0.1997, 0.2788, 0.1997, 0.2788, 0.1997, 0.2788, 0.1997, 0.2788, 0.1997, 0.2788, 0.1997, 0.2788, 0.1997, 0.2788, 0.1997, 0.2788, 0.1997, 0.2788, 0.1997, 0.2788, 0.1997, 0.2788, 0.1997, 0.2788, 0.1997, 0.2788, 0.1997, 0.2788, 0.1997, 0.2788, 0.1997, 0.2788, 0.1997, 0.2788, 0.1997, 0.2788, 0.1997, 0.2788, 0.1997, 0.2788, 0.1997, 0.2788, 0.1997, 0.2788, 0.1997, 0.2788, 0.1997, 0.2788, 0.1997, 0.2788, 0.1997, 0.2788, 0.1997, 0.2788, 0.1997, 0.2788, 0.1997, 0.2788, 0.1997, 0.2788, 0.1997, 0.2788, 0.1997, 0.2788, 0.1997, 0.2788, 0.1997, 0.2788, 0.1997, 0.2788, 0.1997, 0.2788, 0.1997, 0.2788, 0.1997, 0.2788, 0.1997, 0.2788, 0.1997, 0.2788, 0.1997, 0.2788, 0.1997, 0.2788, 0.1997, 0.2788, 0.1997, 0.2788, 0.1997, 0.2788, 0.1997, 0.2788, 0.1997, 0.2788, 0.1997, 0.2788, 0.1997, 0.2788, 0.1997, 0.2788, 0.1997, 0.2788, 0.1997, 0.2788, 0.1997, 0.2788, 0.1997, 0.2788, 0.1997, 0.2788, 0.1997, 0.2788, 0.1997, 0.2788, 0.1997, 0.2788, 0.1997, 0.2788, 0.1997, 0.2788, 0.1997, 0.2778, 0.1997, 0.2778, 0.1997, 0.2778, 0.1997, 0.2788, 0.1997, 0.2788, 0.1997, 0.2788, 0.1997, 0.2788, 0.1997, 0.2788, 0.1997, 0.2788, 0.1997, 0.2788, 0.1997, 0.2788, 0.1997, 0.2788, 0.1997, 0.2788, 0.1997, 0.2788, 0.1997, 0.2788, 0.1997, 0.2788, 0.1997, 0.2788, 0.1997, 0.2788, 0.1997, 0.2788, 0.1997, 0.2788, 0.1997, 0.2788, 0.1997, 0.3015, 0.1997, 0.3015, 0.1997, 0.3015, 0.1997, 0.2788, 0.1997, 0.2788, 0.1997, 0.2788, 0.1997, 0.2788, 0.1997, 0.2788, 0.1997, 0.2788, 0.1997, 0.2788, 0.1997, 0.2788, 0.1997, 0.2788, 0.1997, 0.3015, 0.1997, 0.3015, 0.1997, 0.3015, 0.1997, 0.3015, 0.1997, 0.3015, 0.1997, 0.3015, 0.1997, 0.3015, 0.1997, 0.3015, 0.1997, 0.3015, 0.1997, 0.3015, 0.1997, 0.3015, 0.1997, 0.3015, 0.1997, 0.3015, 0.1997, 0.3015, 0.1997, 0.3015, 0.1997, 0.3015, 0.1997, 0.3015, 0.1997, 0.3015, 0.1997, 0.2788, 0.1997, 0.2788, 0.1997, 0.2788, 0.1997, 0.3015, 0.1997, 0.3015, 0.1997, 0.3015, 0.1997, 0.3015, 0.1997, 0.3015, 0.1997, 0.3015, 0.1997, 0.3015, 0.1997, 0.3015, 0.1997, 0.3015, 0.1997, 0.2788, 0.1997, 0.2788, 0.1997, 0.2788, 0.1997, 0.2788, 0.1997, 0.2788, 0.1997, 0.2788, 0.1997, 0.2788, 0.1997, 0.2788, 0.1997, 0.2788, 0.1997, 0.2788, 0.1997, 0.2788, 0.1997, 0.2788, 0.1997, 0.3015, 0.1997, 0.3015, 0.1997, 0.3015, 0.1997, 0.3015, 0.1997, 0.3015, 0.1997, 0.3015, 0.1997, 0.3015, 0.1997, 0.3015, 0.1997, 0.3015, 0.1997, 0.3015, 0.1997, 0.3015, 0.1997, 0.3015, 0.1997, 0.3015, 0.1997, 0.3015, 0.1997, 0.3015, 0.1997, 0.2778, 0.1997, 0.2778, 0.1997, 0.2778, 0.1997, 0.2788, 0.1997, 0.2788, 0.1997, 0.2788, 0.1997, 0.3015, 0.1997, 0.3015, 0.1997, 0.3015, 0.1997, 0.2788, 0.1997, 0.2788, 0.1997, 0.2788, 0.1997, 0.3015, 0.1997, 0.3015, 0.1997, 0.3015, 0.1997, 0.3015, 0.1997, 0.3015, 0.1997, 0.3015, 0.1997, 0.3015, 0.1997, 0.3015, 0.1997, 0.3015, 0.1997, 0.3015, 0.1997, 0.3015, 0.1997, 0.3015, 0.1997, 0.3015, 0.1997, 0.3015, 0.1997, 0.3015, 0.1997, 0.3015, 0.1997, 0.3015, 0.1997, 0.3015, 0.1997, 0.3015, 0.1997, 0.3015, 0.1997, 0.3015, 0.1997, 0.3015, 0.1997, 0.3015, 0.1997, 0.3015, 0.1997, 0.3015, 0.1997, 0.3015, 0.1997, 0.3015, 0.1997, 0.3015, 0.1997, 0.3015, 0.1997, 0.3015, 0.1997, 0.3015, 0.1997, 0.3015, 0.1997, 0.3015, 0.1997, 0.3015, 0.1997, 0.3015, 0.1997, 0.3015, 0.1997, 0.3015, 0.1997, 0.3015, 0.1997, 0.3015, 0.1997, 0.3015, 0.1997, 0.3015, 0.1997, 0.3015, 0.1997, 0.3015, 0.1997, 0.3015, 0.1997, 0.3015, 0.1997, 0.3015, 0.1997, 0.3015, 0.1997, 0.3015, 0.1997, 0.3015, 0.1997, 0.3015, 0.1997, 0.3015, 0.1997, 0.3015, 0.1997, 0.3015, 0.1997, 0.3015, 0.1997, 0.3015, 0.1997, 0.3015, 0.1997, 0.3015, 0.1997, 0.3015, 0.1997, 0.3015, 0.1997, 0.3015, 0.1997, 0.3015, 0.1997, 0.3015, 0.1997, 0.3015, 0.1997, 0.3015, 0.1997, 0.3015, 0.1997, 0.3015, 0.1997, 0.3015, 0.1997, 0.3015, 0.1997, 0.3015, 0.1997, 0.3015, 0.1997, 0.3015, 0.1997, 0.3015, 0.1997, 0.3015, 0.1997, 0.3015, 0.1997, 0.3015, 0.1997, 0.3015, 0.1997, 0.3015, 0.1997, 0.3015, 0.1997, 0.3015, 0.1997, 0.3015, 0.1997, 0.3015, 0.1997, 0.3015, 0.1997, 0.3015, 0.1997, 0.3015, 0.1997, 0.3015, 0.1997, 0.3015, 0.1997, 0.3015, 0.1997, 0.2788, 0.1997, 0.2788, 0.1997, 0.2788, 0.1997, 0.3015, 0.1997, 0.3015, 0.1997, 0.3015, 0.1997, 0.2788, 0.1997, 0.2788, 0.1997, 0.2788, 0.1997, 0.3015, 0.1997, 0.3015, 0.1997, 0.3015, 0.1997, 0.3015, 0.1997, 0.3015, 0.1997, 0.3015, 0.1997, 0.3015, 0.1997, 0.3015, 0.1997, 0.3015, 0.1997, 0.3015, 0.1997, 0.3015, 0.1997, 0.3015, 0.1997, 0.3015, 0.1997, 0.3015, 0.1997, 0.3015, 0.1997, 0.3015, 0.1997, 0.3015, 0.1997, 0.3015, 0.1997, 0.3015, 0.1997, 0.3015, 0.1997, 0.3015, 0.1997, 0.3015, 0.1997, 0.3015, 0.1997, 0.3015, 0.1997, 0.3015, 0.1997, 0.3015, 0.1997, 0.3015, 0.1997, 0.3015, 0.1997, 0.3015, 0.1997, 0.3015, 0.1997, 0.3015, 0.1997, 0.3015, 0.1997, 0.3015, 0.1997, 0.3015, 0.1997, 0.3015, 0.1997, 0.3015, 0.1997, 0.2788, 0.1997, 0.2788, 0.1997, 0.2788, 0.1997, 0.3015, 0.1997, 0.3015, 0.1997, 0.3015, 0.1997, 0.3015, 0.1997, 0.3015, 0.1997, 0.3015, 0.1997, 0.2788, 0.1997, 0.2788, 0.1997, 0.2788, 0.1997, 0.3015, 0.1997, 0.3015, 0.1997, 0.3015, 0.1997, 0.2788, 0.1997, 0.2788, 0.1997, 0.2788, 0.1997, 0.3015, 0.1997, 0.3015, 0.1997, 0.3015, 0.1997, 0.3015, 0.1997, 0.3015, 0.1997, 0.3015, 0.1997, 0.3015, 0.1997, 0.3015, 0.1997, 0.3015, 0.1997, 0.3015, 0.1997, 0.3015, 0.1997, 0.3015, 0.1997, 0.3015, 0.1997, 0.3015, 0.1997, 0.3015, 0.1997, 0.3015, 0.1997, 0.3015, 0.1997, 0.3015, 0.1997, 0.3015, 0.1997, 0.3015, 0.1997, 0.3015, 0.1997, 0.3015, 0.1997, 0.3015, 0.1997, 0.3015, 0.1997, 0.3015, 0.1997, 0.3015, 0.1997, 0.3015, 0.1997, 0.3015, 0.1997, 0.3015, 0.1997, 0.3015, 0.1997, 0.3015, 0.1997, 0.3015, 0.1997, 0.3015, 0.1997, 0.3015, 0.1997, 0.3015, 0.1997, 0.3015, 0.1997, 0.3015, 0.1997, 0.3015, 0.1997, 0.3015, 0.1997, 0.3015, 0.1997, 0.3015, 0.1997, 0.3015, 0.1997, 0.3015, 0.1997, 0.3015, 0.1997, 0.3015, 0.1997, 0.3015, 0.1997, 0.3015, 0.1997, 0.3015, 0.1997, 0.3015, 0.1997, 0.3015, 0.1997, 0.3015, 0.1997, 0.2788, 0.1997, 0.2788, 0.1997, 0.2788, 0.1997, 0.3015, 0.1997, 0.3015, 0.1997, 0.3015, 0.1997, 0.3015, 0.1997, 0.3015, 0.1997, 0.3015, 0.1997, 0.3015, 0.1997, 0.3015, 0.1997, 0.3015, 0.1997, 0.3015, 0.1997, 0.3015, 0.1997, 0.3015, 0.1997, 0.2788, 0.1997, 0.2788, 0.1997, 0.2788, 0.1997, 0.3015, 0.1997, 0.3015, 0.1997, 0.3015, 0.1997, 0.3015, 0.1997, 0.3015, 0.1997, 0.3015, 0.1997, 0.3015, 0.1997, 0.3015, 0.1997, 0.3015, 0.1997, 0.2788, 0.1997, 0.2788, 0.1997, 0.2788, 0.1997, 0.2788, 0.1997, 0.2788, 0.1997, 0.2788, 0.1997, 0.2788, 0.1997, 0.2788, 0.1997, 0.2788, 0.1997, 0.2788, 0.1997, 0.2788, 0.1997, 0.2788, 0.1997, 0.2788, 0.1997, 0.2788, 0.1997, 0.2788, 0.1997, 0.3015, 0.1997, 0.3015, 0.1997, 0.3015, 0.1997, 0.2788, 0.1997, 0.2788, 0.1997, 0.2788, 0.1997, 0.3015, 0.1997, 0.3015, 0.1997, 0.3015, 0.1997, 0.3015, 0.1997, 0.3015, 0.1997, 0.3015, 0.1997, 0.2788, 0.1997, 0.2788, 0.1997, 0.2788, 0.1997, 0.3015, 0.1997, 0.3015, 0.1997, 0.3015, 0.1997, 0.3015, 0.1997, 0.3015, 0.1997, 0.3015, 0.1997, 0.3015, 0.1997, 0.3015, 0.1997, 0.3015, 0.1997, 0.3015, 0.1997, 0.3015, 0.1997, 0.3015, 0.1997, 0.3015, 0.1997, 0.3015, 0.1997, 0.3015, 0.1997, 0.2798, 0.1997, 0.2798, 0.1997, 0.2798, 0.1997, 0.2788, 0.1997, 0.2788, 0.1997, 0.2788, 0.1997, 0.2788, 0.1997, 0.2788, 0.1997, 0.2788, 0.1997, 0.3015, 0.1997, 0.3015, 0.1997, 0.3015, 0.1997, 0.2788, 0.1997, 0.2788, 0.1997, 0.2788, 0.1997, 0.3015, 0.1997, 0.3015, 0.1997, 0.3015, 0.1997, 0.2788, 0.1997, 0.2788, 0.1997, 0.2788, 0.1997, 0.2788, 0.1997, 0.2788, 0.1997, 0.2788, 0.1997, 0.2788, 0.1997, 0.2788, 0.1997, 0.2788, 0.1997, 0.2788, 0.1997, 0.2788, 0.1997, 0.2788, 0.1997, 0.2788, 0.1997, 0.2788, 0.1997, 0.2788, 0.1997, 0.2788, 0.1997, 0.2788, 0.1997, 0.2788, 0.1997, 0.2788, 0.1997, 0.2788, 0.1997, 0.2788, 0.1997, 0.2788, 0.1997, 0.2788, 0.1997, 0.2788, 0.1997, 0.2788, 0.1997, 0.2788, 0.1997, 0.2788, 0.1997, 0.2788, 0.1997, 0.2788, 0.1997, 0.2788, 0.1997, 0.2788, 0.1997, 0.2788, 0.1997, 0.2788, 0.1997, 0.2788, 0.1997, 0.2788, 0.1997, 0.2788, 0.1997, 0.2788, 0.1997, 0.2788, 0.1997, 0.2788, 0.1997, 0.2788, 0.1997, 0.2788, 0.1997, 0.2788, 0.1997, 0.2788, 0.1997, 0.2788, 0.1997, 0.2788, 0.1997, 0.2788, 0.1997, 0.2788, 0.1997, 0.2788, 0.1997, 0.2788, 0.1997, 0.2788, 0.1997, 0.2788, 0.1997, 0.2788, 0.1997, 0.2788, 0.1997, 0.2788, 0.1997, 0.2788, 0.1997, 0.2788, 0.1997, 0.2788, 0.1997, 0.2788, 0.1997, 0.2788, 0.1997, 0.2788, 0.1997, 0.2788, 0.1997, 0.2788, 0.1997, 0.2788, 0.1997, 0.2788, 0.1997, 0.2788, 0.1997, 0.2788, 0.1997, 0.2788, 0.1997, 0.2788, 0.1997, 0.2788, 0.1997, 0.2788, 0.1997, 0.2788, 0.1997, 0.2788, 0.1997, 0.2788, 0.1997, 0.2788, 0.1997, 0.2788, 0.1997, 0.2788, 0.1997, 0.2788, 0.1997, 0.2788, 0.1997, 0.2788, 0.1997, 0.2788, 0.1997, 0.2788, 0.1997, 0.2788, 0.1997, 0.2788, 0.1997, 0.2788, 0.1997, 0.2788, 0.1997, 0.2788, 0.1997, 0.2788, 0.1997, 0.2788, 0.1997, 0.2788, 0.1997, 0.2788, 0.1997, 0.2788, 0.1997, 0.2788, 0.1997, 0.2788, 0.1997, 0.3015, 0.1997, 0.3015, 0.1997, 0.3015, 0.1997, 0.3015, 0.1997, 0.3015, 0.1997, 0.3015, 0.1997, 0.2788, 0.1997, 0.2788, 0.1997, 0.2788, 0.1997, 0.3015, 0.1997, 0.3015, 0.1997, 0.3015, 0.1997, 0.3015, 0.1997, 0.3015, 0.1997, 0.3015, 0.1997, 0.3015, 0.1997, 0.3015, 0.1997, 0.3015, 0.1997, 0.2788, 0.1997, 0.2788, 0.1997, 0.2788, 0.1997, 0.2788, 0.1997, 0.2788, 0.1997, 0.2788, 0.1997, 0.2788, 0.1997, 0.2788, 0.1997, 0.2788, 0.1997, 0.2788, 0.1997, 0.2788, 0.1997, 0.2788, 0.1997, 0.2788, 0.1997, 0.2788, 0.1997, 0.2788, 0.1997, 0.2788, 0.1997, 0.2788, 0.1997, 0.2788, 0.1997, 0.3015, 0.1997, 0.3015, 0.1997, 0.3015, 0.1997, 0.2788, 0.1997, 0.2788, 0.1997, 0.2788, 0.1997, 0.2788, 0.1997, 0.2788, 0.1997, 0.2788, 0.1997, 0.2788, 0.1997, 0.2788, 0.1997, 0.2788, 0.1997, 0.2788, 0.1997, 0.2788, 0.1997, 0.2788, 0.1997, 0.2788, 0.1997, 0.2788, 0.1997, 0.2788, 0.1997, 0.2788, 0.1997, 0.2788, 0.1997, 0.2788, 0.1997, 0.2788, 0.1997, 0.2788, 0.1997, 0.2788, 0.1997, 0.2788, 0.1997, 0.2788, 0.1997, 0.2788, 0.1997, 0.2788, 0.1997, 0.2788, 0.1997, 0.2788, 0.1997, 0.2788, 0.1997, 0.2788, 0.1997, 0.2788, 0.1997, 0.2788, 0.1997, 0.2788, 0.1997, 0.2788, 0.1997, 0.2788, 0.1997, 0.2788, 0.1997, 0.2788, 0.1997, 0.2788, 0.1997, 0.2788, 0.1997, 0.2788, 0.1997, 0.2788, 0.1997, 0.2788, 0.1997, 0.2788, 0.1997, 0.2788, 0.1997, 0.2788, 0.1997, 0.2788, 0.1997, 0.2788, 0.1997, 0.2788, 0.1997, 0.2788, 0.1997, 0.2788, 0.1997, 0.2788, 0.1997, 0.2788, 0.1997, 0.2788, 0.1997, 0.2788, 0.1997, 0.2788, 0.1997, 0.2788, 0.1997, 0.2788, 0.1997, 0.2788, 0.1997, 0.2788, 0.1997, 0.2788, 0.1997, 0.2788, 0.1997, 0.2788, 0.1997, 0.2788, 0.1997, 0.2788, 0.1997, 0.2788, 0.1997, 0.2788, 0.1997, 0.2788, 0.1997, 0.2788, 0.1997, 0.2788, 0.1997, 0.2788, 0.1997, 0.2788, 0.1997, 0.2788, 0.1997, 0.2788, 0.1997, 0.2788, 0.1997, 0.2788, 0.1997, 0.2788, 0.1997, 0.2788, 0.1997, 0.2788, 0.1997, 0.2788, 0.1997, 0.2788, 0.1997, 0.2788, 0.1997, 0.2788, 0.1997, 0.2788, 0.1997, 0.2788, 0.1997, 0.2788, 0.1997, 0.2788, 0.1997, 0.2788, 0.1997, 0.2788, 0.1997, 0.2788, 0.1997, 0.2788, 0.1997, 0.2788, 0.1997, 0.2788, 0.1997, 0.2788, 0.1997, 0.2788, 0.1997, 0.2788, 0.1997, 0.2788, 0.1997, 0.2788, 0.1997, 0.2788, 0.1997, 0.2788, 0.1997, 0.2788, 0.1997, 0.2788, 0.1997, 0.2788, 0.1997, 0.2788, 0.1997, 0.2788, 0.1997, 0.2788, 0.1997, 0.2788, 0.1997, 0.2788, 0.1997, 0.2788, 0.1997, 0.2788, 0.1997, 0.2788, 0.1997, 0.2788, 0.1997, 0.2788, 0.1997, 0.2788, 0.1997, 0.2788, 0.1997, 0.2788, 0.1997, 0.2788, 0.1997, 0.2788, 0.1997, 0.2788, 0.1997, 0.3015, 0.1997, 0.3015, 0.1997, 0.3015, 0.1997, 0.3015, 0.1997, 0.3015, 0.1997, 0.3015, 0.1997, 0.3015, 0.1997, 0.3015, 0.1997, 0.3015, 0.1997, 0.3015, 0.1997, 0.3015, 0.1997, 0.3015, 0.1997, 0.3015, 0.1997, 0.3015, 0.1997, 0.3015, 0.1997, 0.3015, 0.1997, 0.3015, 0.1997, 0.3015, 0.1997, 0.3015, 0.1997, 0.3015, 0.1997, 0.3015, 0.1997, 0.3015, 0.1997, 0.3015, 0.1997, 0.3015, 0.1997, 0.2788, 0.1997, 0.2788, 0.1997, 0.2788, 0.1997, 0.3015, 0.1997, 0.3015, 0.1997, 0.3015, 0.1997, 0.2788, 0.1997, 0.2788, 0.1997, 0.2788, 0.1997, 0.3015, 0.1997, 0.3015, 0.1997, 0.3015, 0.1997, 0.3015, 0.1997, 0.3015, 0.1997, 0.3015, 0.1997, 0.3015, 0.1997, 0.3015, 0.1997, 0.3015, 0.1997, 0.3015, 0.1997, 0.3015, 0.1997, 0.3015, 0.1997, 0.3015, 0.1997, 0.3015, 0.1997, 0.3015, 0.1997, 0.3015, 0.1997, 0.3015, 0.1997, 0.3015, 0.1997, 0.3015, 0.1997, 0.3015, 0.1997, 0.3015, 0.1997, 0.3015, 0.1997, 0.3015, 0.1997, 0.3015, 0.1997, 0.3015, 0.1997, 0.3015, 0.1997, 0.3015, 0.1997, 0.3015, 0.1997, 0.3015, 0.1997, 0.3015, 0.1997, 0.3015, 0.1997, 0.3015, 0.1997, 0.3015, 0.1997, 0.3015, 0.1997, 0.3015, 0.1997, 0.3015, 0.1997, 0.2788, 0.1997, 0.2788, 0.1997, 0.2788, 0.1997, 0.2788, 0.1997, 0.2788, 0.1997, 0.2788, 0.1997, 0.3015, 0.1997, 0.3015, 0.1997, 0.3015, 0.1997, 0.3015, 0.1997, 0.3015, 0.1997, 0.3015, 0.1997, 0.3015, 0.1997, 0.3015, 0.1997, 0.3015, 0.1997, 0.3015, 0.1997, 0.3015, 0.1997, 0.3015, 0.1997, 0.3015, 0.1997, 0.3015, 0.1997, 0.3015, 0.1997, 0.3015, 0.1997, 0.3015, 0.1997, 0.3015, 0.1997, 0.3015, 0.1997, 0.3015, 0.1997, 0.3015, 0.1997, 0.3015, 0.1997, 0.3015, 0.1997, 0.3015, 0.1997, 0.3015, 0.1997, 0.3015, 0.1997, 0.3015, 0.1997, 0.2788, 0.1997, 0.2788, 0.1997, 0.2788, 0.1997, 0.2788, 0.1997, 0.2788, 0.1997, 0.2788, 0.1997, 0.2788, 0.1997, 0.2788, 0.1997, 0.2788, 0.1997, 0.2788, 0.1997, 0.2788, 0.1997, 0.2788, 0.1997, 0.2788, 0.1997, 0.2788, 0.1997, 0.2788, 0.1997, 0.2788, 0.1997, 0.2788, 0.1997, 0.2788, 0.1997, 0.2788, 0.1997, 0.2788, 0.1997, 0.2788, 0.1997, 0.2788, 0.1997, 0.2788, 0.1997, 0.2788, 0.1997, 0.2788, 0.1997, 0.2788, 0.1997, 0.2788, 0.1997, 0.2788, 0.1997, 0.2788, 0.1997, 0.2788, 0.1997, 0.2788, 0.1997, 0.2788, 0.1997, 0.2788, 0.1997, 0.2788, 0.1997, 0.2788, 0.1997, 0.2788, 0.1997, 0.2788, 0.1997, 0.2788, 0.1997, 0.2788, 0.1997, 0.2788, 0.1997, 0.2788, 0.1997, 0.2788, 0.1997, 0.2788, 0.1997, 0.2788, 0.1997, 0.2788, 0.1997, 0.2788, 0.1997, 0.2788, 0.1997, 0.2788, 0.1997, 0.2788, 0.1997, 0.2788, 0.1997, 0.2788, 0.1997, 0.2788, 0.1997, 0.2788, 0.1997, 0.2788, 0.1997, 0.2788, 0.1997, 0.2788, 0.1997, 0.2788, 0.1997, 0.2788, 0.1997, 0.2788, 0.1997, 0.2788, 0.1997, 0.2788, 0.1997, 0.2788, 0.1997, 0.2788, 0.1997, 0.2788, 0.1997, 0.2788, 0.1997, 0.2788, 0.1997, 0.3015, 0.1997, 0.3015, 0.1997, 0.3015, 0.1997, 0.2788, 0.1997, 0.2788, 0.1997, 0.2788, 0.1997, 0.2788, 0.1997, 0.2788, 0.1997, 0.2788, 0.1997, 0.2788, 0.1997, 0.2788, 0.1997, 0.2788, 0.1997, 0.2788, 0.1997, 0.2788, 0.1997, 0.2788, 0.1997, 0.2788, 0.1997, 0.2788, 0.1997, 0.2788, 0.1997, 0.2788, 0.1997, 0.2788, 0.1997, 0.2788, 0.1997, 0.2788, 0.1997, 0.2788, 0.1997, 0.2788, 0.1997, 0.2788, 0.1997, 0.2788, 0.1997, 0.2788, 0.1997, 0.2788, 0.1997, 0.2788, 0.1997, 0.2788, 0.1997, 0.2788, 0.1997, 0.2788, 0.1997, 0.2788, 0.1997, 0.2788, 0.1997, 0.2788, 0.1997, 0.2788, 0.1997, 0.2788, 0.1997, 0.2788, 0.1997, 0.2788, 0.1997, 0.2788, 0.1997, 0.2788, 0.1997, 0.2788, 0.1997, 0.2788, 0.1997, 0.2788, 0.1997, 0.2788, 0.1997, 0.2788, 0.1997, 0.2788, 0.1997, 0.2788, 0.1997, 0.2788, 0.1997, 0.2788, 0.1997, 0.2788, 0.1997, 0.2788, 0.1997, 0.2788, 0.1997, 0.2788, 0.1997, 0.2788, 0.1997, 0.2788, 0.1997, 0.2788, 0.1997, 0.2788, 0.1997, 0.2788, 0.1997, 0.2788, 0.1997, 0.2788, 0.1997, 0.2788, 0.1997, 0.2788, 0.1997, 0.2788, 0.1997, 0.2788, 0.1997, 0.2788, 0.1997, 0.2788, 0.1997, 0.2788, 0.1997, 0.2788, 0.1997, 0.2788, 0.1997, 0.2788, 0.1997, 0.2788, 0.1997, 0.2788, 0.1997, 0.2788, 0.1997, 0.2788, 0.1997, 0.2788, 0.1997, 0.2788, 0.1997, 0.2788, 0.1997, 0.2788, 0.1997, 0.2788, 0.1997, 0.2788, 0.1997, 0.2788, 0.1997, 0.2788, 0.1997, 0.2788, 0.1997, 0.2788, 0.1997, 0.2788, 0.1997, 0.2788, 0.1997, 0.2788, 0.1997, 0.2788, 0.1997, 0.2788, 0.1997, 0.2788, 0.1997, 0.2788, 0.1997, 0.2788, 0.1997, 0.2788, 0.1997, 0.2788, 0.1997, 0.2788, 0.1997, 0.2788, 0.1997, 0.2788, 0.1997, 0.2788, 0.1997, 0.2788, 0.1997, 0.2788, 0.1997, 0.2788, 0.1997, 0.2788, 0.1997, 0.2788, 0.1997, 0.2788, 0.1997, 0.2788, 0.1997, 0.2788, 0.1997, 0.2788, 0.1997, 0.2788, 0.1997, 0.2788, 0.1997, 0.2788, 0.1997, 0.2788, 0.1997, 0.2788, 0.1997, 0.2788, 0.1997, 0.2788, 0.1997, 0.2788, 0.1997, 0.2788, 0.1997, 0.2788, 0.1997, 0.2788, 0.1997, 0.2788, 0.1997, 0.2788, 0.1997, 0.2788, 0.1997, 0.2788, 0.1997, 0.2788, 0.1997, 0.2788, 0.1997, 0.2788, 0.1997, 0.2788, 0.1997, 0.2788, 0.1997, 0.2788, 0.1997, 0.2788, 0.1997, 0.2788, 0.1997, 0.2788, 0.1997, 0.2788, 0.1997, 0.2788, 0.1997, 0.2788, 0.1997, 0.2788, 0.1997, 0.2788, 0.1997, 0.2788, 0.1997, 0.2788, 0.1997, 0.2788, 0.1997, 0.2788, 0.1997, 0.2788, 0.1997, 0.2788, 0.1997, 0.2788, 0.1997, 0.2788, 0.1997, 0.2788, 0.1997, 0.2788, 0.1997, 0.2788, 0.1997, 0.2788, 0.1997, 0.2788, 0.1997, 0.2788, 0.1997, 0.2788, 0.1997, 0.2788, 0.1997, 0.2788, 0.1997, 0.2788, 0.1997, 0.2788, 0.1997, 0.2788, 0.1997, 0.2788, 0.1997, 0.2788, 0.1997, 0.2788, 0.1997, 0.2788, 0.1997, 0.2788, 0.1997, 0.2788, 0.1997, 0.2788, 0.1997, 0.2788, 0.1997, 0.2788, 0.1997, 0.2788, 0.1997, 0.2788, 0.1997, 0.2788, 0.1997, 0.2788, 0.1997, 0.2788, 0.1997, 0.3007, 0.1997, 0.3007, 0.1997, 0.3007, 0.1997, 0.2788, 0.1997, 0.2788, 0.1997, 0.2788, 0.1997, 0.2788, 0.1997, 0.2788, 0.1997, 0.2788, 0.1997, 0.2788, 0.1997, 0.2788, 0.1997, 0.2788, 0.1997, 0.2788, 0.1997, 0.2788, 0.1997, 0.2788, 0.1997, 0.2788, 0.1997, 0.2788, 0.1997, 0.2788, 0.1997, 0.2788, 0.1997, 0.2788, 0.1997, 0.2788, 0.1997, 0.2788, 0.1997, 0.2788, 0.1997, 0.2788, 0.1997, 0.2788, 0.1997, 0.2788, 0.1997, 0.2788, 0.1997, 0.2788, 0.1997, 0.2788, 0.1997, 0.2788, 0.1997, 0.2788, 0.1997, 0.2788, 0.1997, 0.2788, 0.1997, 0.2788, 0.1997, 0.2788, 0.1997, 0.2788, 0.1997, 0.2788, 0.1997, 0.2788, 0.1997, 0.2788, 0.1997, 0.2788, 0.1997, 0.2788, 0.1997, 0.2788, 0.1997, 0.2788, 0.1997, 0.2788, 0.1997, 0.2788, 0.1997, 0.2788, 0.1997, 0.2788, 0.1997, 0.2788, 0.1997, 0.2788, 0.1997, 0.2788, 0.1997, 0.2788, 0.1997, 0.2788, 0.1997, 0.2788, 0.1997, 0.2788, 0.1997, 0.2788, 0.1997, 0.2788, 0.1997, 0.2788, 0.1997, 0.2788, 0.1997, 0.2788, 0.1997, 0.2788, 0.1997, 0.2788, 0.1997, 0.2788, 0.1997, 0.2788, 0.1997, 0.2788, 0.1997, 0.2788, 0.1997, 0.2788, 0.1997, 0.2788, 0.1997, 0.2788, 0.1997, 0.2788, 0.1997, 0.2788, 0.1997, 0.2788, 0.1997, 0.2788, 0.1997, 0.2788, 0.1997, 0.2788, 0.1997, 0.2788, 0.1997, 0.2788, 0.1997, 0.2788, 0.1997, 0.2788, 0.1997, 0.2788, 0.1997, 0.2788, 0.1997, 0.2788, 0.1997, 0.2788, 0.1997, 0.2788, 0.1997, 0.2788, 0.1997, 0.2788, 0.1997, 0.2788, 0.1997, 0.2788, 0.1997, 0.2788, 0.1997, 0.2788, 0.1997, 0.2788, 0.1997, 0.2788, 0.1997, 0.2788, 0.1997, 0.2788, 0.1997, 0.2788, 0.1997, 0.2788, 0.1997, 0.2788, 0.1997, 0.2788, 0.1997, 0.2788, 0.1997, 0.2788, 0.1997, 0.2788, 0.1997, 0.2788, 0.1997, 0.2788, 0.1997, 0.2788, 0.1997, 0.2788, 0.1997, 0.2788, 0.1997, 0.2788, 0.1997, 0.2788, 0.1997, 0.2788, 0.1997, 0.2788, 0.1997, 0.2788, 0.1997, 0.2788, 0.1997, 0.2788, 0.1997, 0.2788, 0.1997, 0.2788, 0.1997, 0.2788, 0.1997, 0.2788, 0.1997, 0.2788, 0.1997, 0.2788, 0.1997, 0.2788, 0.1997, 0.2788, 0.1997, 0.2788, 0.1997, 0.2788, 0.1997, 0.2788, 0.1997, 0.2788, 0.1997, 0.2788, 0.1997, 0.2788, 0.1997, 0.2788, 0.1997, 0.2788, 0.1997, 0.2788, 0.1997, 0.2788, 0.1997, 0.2788, 0.1997, 0.2788, 0.1997, 0.3007, 0.1997, 0.3007, 0.1997, 0.3007, 0.1997, 0.2788, 0.1997, 0.2788, 0.1997, 0.2788, 0.1997, 0.2788, 0.1997, 0.2788, 0.1997, 0.2788, 0.1997, 0.2788, 0.1997, 0.2788, 0.1997, 0.2788, 0.1997, 0.2788, 0.1997, 0.2788, 0.1997, 0.2788, 0.1997, 0.2788, 0.1997, 0.2788, 0.1997, 0.2788, 0.1997, 0.2788, 0.1997, 0.2788, 0.1997, 0.2788, 0.1997, 0.2788, 0.1997, 0.2788, 0.1997, 0.2788, 0.1997, 0.2788, 0.1997, 0.2788, 0.1997, 0.2788, 0.1997, 0.2788, 0.1997, 0.2788, 0.1997, 0.2788, 0.1997, 0.2788, 0.1997, 0.2788, 0.1997, 0.2788, 0.1997, 0.2788, 0.1997, 0.2788, 0.1997, 0.2788, 0.1997, 0.2788, 0.1997, 0.2788, 0.1997, 0.2788, 0.1997, 0.2788, 0.1997, 0.2788, 0.1997, 0.2788, 0.1997, 0.2788, 0.1997, 0.2788, 0.1997, 0.2788, 0.1997, 0.2788, 0.1997, 0.2788, 0.1997, 0.2788, 0.1997, 0.2788, 0.1997, 0.2788, 0.1997, 0.2788, 0.1997, 0.2788, 0.1997, 0.2788, 0.1997, 0.2788, 0.1997, 0.2788, 0.1997, 0.2788, 0.1997, 0.2788, 0.1997, 0.2788, 0.1997, 0.2788, 0.1997, 0.2788, 0.1997, 0.2788, 0.1997, 0.2788, 0.1997, 0.2788, 0.1997, 0.3007, 0.1997, 0.3007, 0.1997, 0.3007, 0.1997, 0.3007, 0.1997, 0.3007, 0.1997, 0.3007, 0.1997, 0.3007, 0.1997, 0.3007, 0.1997, 0.3007, 0.1997, 0.3007, 0.1997, 0.3007, 0.1997, 0.3007, 0.1997, 0.3007, 0.1997, 0.3007, 0.1997, 0.3007, 0.1997, 0.3007, 0.1997, 0.3007, 0.1997, 0.3007, 0.1997, 0.3007, 0.1997, 0.3007, 0.1997, 0.3007, 0.1997, 0.3007, 0.1997, 0.3007, 0.1997, 0.3007, 0.1997, 0.2788, 0.1997, 0.2788, 0.1997, 0.2788, 0.1997, 0.3007, 0.1997, 0.3007, 0.1997, 0.3007, 0.1997, 0.3007, 0.1997, 0.3007, 0.1997, 0.3007, 0.1997, 0.3007, 0.1997, 0.3007, 0.1997, 0.3007, 0.1997, 0.3007, 0.1997, 0.3007, 0.1997, 0.3007, 0.1997, 0.2788, 0.1997, 0.2788, 0.1997, 0.2788, 0.1997, 0.3007, 0.1997, 0.3007, 0.1997, 0.3007, 0.1997, 0.3007, 0.1997, 0.3007, 0.1997, 0.3007, 0.1997, 0.3007, 0.1997, 0.3007, 0.1997, 0.3007, 0.1997, 0.3007, 0.1997, 0.3007, 0.1997, 0.3007, 0.1997, 0.3007, 0.1997, 0.3007, 0.1997, 0.3007, 0.1997, 0.3007, 0.1997, 0.3007, 0.1997, 0.3007, 0.1997, 0.2788, 0.1997, 0.2788, 0.1997, 0.2788, 0.1997, 0.3007, 0.1997, 0.3007, 0.1997, 0.3007, 0.1997, 0.3007, 0.1997, 0.3007, 0.1997, 0.3007, 0.1997, 0.3007, 0.1997, 0.3007, 0.1997, 0.3007, 0.1997, 0.3007, 0.1997, 0.3007, 0.1997, 0.3007, 0.1997, 0.2788, 0.1997, 0.2788, 0.1997, 0.2788, 0.1997, 0.3007, 0.1997, 0.3007, 0.1997, 0.3007, 0.1997, 0.3007, 0.1997, 0.3007, 0.1997, 0.3007, 0.1997, 0.3007, 0.1997, 0.3007, 0.1997, 0.3007, 0.1997, 0.2788, 0.1997, 0.2788, 0.1997, 0.2788, 0.1997, 0.2788, 0.1997, 0.2788, 0.1997, 0.2788, 0.1997, 0.2788, 0.1997, 0.2788, 0.1997, 0.2788, 0.1997, 0.3007, 0.1997, 0.3007, 0.1997, 0.3007, 0.1997, 0.3007, 0.1997, 0.3007, 0.1997, 0.3007, 0.1997, 0.3007, 0.1997, 0.3007, 0.1997, 0.3007, 0.1997, 0.2788, 0.1997, 0.2788, 0.1997, 0.2788, 0.1997, 0.2788, 0.1997, 0.2788, 0.1997, 0.2788, 0.1997, 0.2788, 0.1997, 0.2788, 0.1997, 0.2788, 0.1997, 0.2788, 0.1997, 0.2788, 0.1997, 0.2788, 0.1997, 0.2788, 0.1997, 0.2788, 0.1997, 0.2788, 0.1997, 0.2788, 0.1997, 0.2788, 0.1997, 0.2788, 0.1997, 0.2788, 0.1997, 0.2788, 0.1997, 0.2788, 0.1997, 0.2788, 0.1997, 0.2788, 0.1997, 0.2788, 0.1997, 0.2788, 0.1997, 0.2788, 0.1997, 0.2788, 0.1997, 0.2788, 0.1997, 0.2788, 0.1997, 0.2788, 0.1997, 0.2788, 0.1997, 0.2788, 0.1997, 0.2788, 0.1997, 0.2788, 0.1997, 0.2788, 0.1997, 0.2788, 0.1997, 0.2788, 0.1997, 0.2788, 0.1997, 0.2788, 0.1997, 0.2788, 0.1997, 0.2788, 0.1997, 0.2788, 0.1997, 0.2788, 0.1997, 0.2788, 0.1997, 0.2788, 0.1997, 0.2788, 0.1997, 0.2788, 0.1997, 0.2788, 0.1997, 0.2788, 0.1997, 0.2788, 0.1997, 0.2788, 0.1997, 0.2788, 0.1997, 0.2788, 0.1997, 0.2788, 0.1997, 0.2788, 0.1997, 0.2788, 0.1997, 0.2788, 0.1997, 0.2788, 0.1997, 0.2788, 0.1997, 0.2788, 0.1997, 0.2788, 0.1997, 0.2788, 0.1997, 0.2788, 0.1997, 0.2788, 0.1997, 0.2788, 0.1997, 0.2788, 0.1997, 0.2788, 0.1997, 0.2788, 0.1997, 0.2788, 0.1997, 0.2788, 0.1997, 0.2788, 0.1997, 0.2788, 0.1997, 0.2788, 0.1997, 0.2788, 0.1997, 0.2788, 0.1997, 0.2788, 0.1997, 0.2788, 0.1997, 0.2788, 0.1997, 0.2788, 0.1997, 0.2788, 0.1997, 0.2788, 0.1997, 0.2788, 0.1997, 0.2788, 0.1997, 0.2788, 0.1997, 0.2788, 0.1997, 0.2788, 0.1997, 0.2788, 0.1997, 0.2788, 0.1997, 0.2788, 0.1997, 0.2788, 0.1997, 0.2788, 0.1997, 0.2788, 0.1997, 0.2788, 0.1997, 0.2788, 0.1997, 0.2788, 0.1997, 0.2788, 0.1997, 0.2788, 0.1997, 0.2788, 0.1997, 0.2788, 0.1997, 0.2788, 0.1997, 0.2788, 0.1997, 0.2788, 0.1997, 0.2788, 0.1997, 0.2788, 0.1997, 0.2788, 0.1997, 0.2788, 0.1997, 0.2788, 0.1997, 0.2788, 0.1997, 0.2788, 0.1997, 0.2788, 0.1997, 0.2788, 0.1997, 0.2788, 0.1997, 0.2788, 0.1997, 0.2788, 0.1997, 0.2788, 0.1997, 0.2788, 0.1997, 0.2788, 0.1997, 0.2788, 0.1997, 0.2788, 0.1997, 0.2788, 0.1997, 0.2788, 0.1997, 0.2788, 0.1997, 0.2788, 0.1997, 0.2788, 0.1997, 0.2788, 0.1997, 0.2788, 0.1997, 0.2788, 0.1997, 0.2788, 0.1997, 0.2788, 0.1997, 0.2788, 0.1997, 0.2788, 0.1997, 0.2788, 0.1997, 0.2788, 0.1997, 0.2788, 0.1997, 0.2788, 0.1997, 0.2788, 0.1997, 0.2788, 0.1997, 0.2788, 0.1997, 0.2788, 0.1997, 0.2788, 0.1997, 0.2788, 0.1997, 0.2788, 0.1997, 0.2788, 0.1997, 0.2788, 0.1997, 0.2788, 0.1997, 0.2788, 0.1997, 0.2788, 0.1997, 0.2788, 0.1997, 0.2788, 0.1997, 0.2788, 0.1997, 0.2788, 0.1997, 0.2788, 0.1997, 0.2788, 0.1997, 0.2788, 0.1997, 0.2788, 0.1997, 0.2788, 0.1997, 0.2788, 0.1997, 0.2788, 0.1997, 0.2788, 0.1997, 0.3007, 0.1997, 0.3007, 0.1997, 0.3007, 0.1997, 0.3007, 0.1997, 0.3007, 0.1997, 0.3007, 0.1997, 0.3007, 0.1997, 0.3007, 0.1997, 0.3007, 0.1997, 0.3007, 0.1997, 0.3007, 0.1997, 0.3007, 0.1997, 0.3007, 0.1997, 0.3007, 0.1997, 0.3007, 0.1997, 0.3007, 0.1997, 0.3007, 0.1997, 0.3007, 0.1997, 0.2788, 0.1997, 0.2788, 0.1997, 0.2788, 0.1997, 0.2788, 0.1997, 0.2788, 0.1997, 0.2788, 0.1997, 0.2788, 0.1997, 0.2788, 0.1997, 0.2788, 0.1997, 0.2788, 0.1997, 0.2788, 0.1997, 0.2788, 0.1997, 0.2788, 0.1997, 0.2788, 0.1997, 0.2788, 0.1997, 0.2788, 0.1997, 0.2788, 0.1997, 0.2788, 0.1997, 0.2788, 0.1997, 0.2788, 0.1997, 0.2788, 0.1997, 0.2788, 0.1997, 0.2788, 0.1997, 0.2788, 0.1997, 0.2788, 0.1997, 0.2788, 0.1997, 0.2788, 0.1997, 0.2788, 0.1997, 0.2788, 0.1997, 0.2788, 0.1997, 0.2788, 0.1997, 0.2788, 0.1997, 0.2788, 0.1997, 0.2788, 0.1997, 0.2788, 0.1997, 0.2788, 0.1997, 0.2788, 0.1997, 0.2788, 0.1997, 0.2788, 0.1997, 0.2788, 0.1997, 0.2788, 0.1997, 0.2788, 0.1997, 0.2788, 0.1997, 0.2788, 0.1997, 0.2788, 0.1997, 0.2788, 0.1997, 0.2788, 0.1997, 0.2788, 0.1997, 0.2788, 0.1997, 0.2788, 0.1997, 0.2788, 0.1997, 0.2788, 0.1997, 0.2788, 0.1997, 0.2788, 0.1997, 0.2788, 0.1997, 0.2788, 0.1997, 0.2788, 0.1997, 0.2788, 0.1997, 0.2788, 0.1997, 0.2788, 0.1997, 0.2788, 0.1997, 0.2788, 0.1997, 0.2788, 0.1997, 0.2788, 0.1997, 0.2788, 0.1997, 0.2788, 0.1997, 0.2788, 0.1997, 0.2788, 0.1997, 0.2788, 0.1997, 0.2788, 0.1997, 0.2788, 0.1997, 0.2788, 0.1997, 0.3007, 0.1997, 0.3007, 0.1997, 0.3007, 0.1997, 0.2788, 0.1997, 0.2788, 0.1997, 0.2788, 0.1997, 0.2788, 0.1997, 0.2788, 0.1997, 0.2788, 0.1997, 0.2788, 0.1997, 0.2788, 0.1997, 0.2788, 0.1997, 0.3007, 0.1997, 0.3007, 0.1997, 0.3007, 0.1997, 0.3007, 0.1997, 0.3007, 0.1997, 0.3007, 0.1997, 0.3007, 0.1997, 0.3007, 0.1997, 0.3007, 0.1997, 0.3007, 0.1997, 0.3007, 0.1997, 0.3007, 0.1997, 0.3007, 0.1997, 0.3007, 0.1997, 0.3007, 0.1997, 0.3007, 0.1997, 0.3007, 0.1997, 0.3007, 0.1997, 0.3007, 0.1997, 0.3007, 0.1997, 0.3007, 0.1997, 0.3007, 0.1997, 0.3007, 0.1997, 0.3007, 0.1997, 0.3007, 0.1997, 0.3007, 0.1997, 0.3007, 0.1997, 0.3007, 0.1997, 0.3007, 0.1997, 0.3007, 0.1997, 0.2788, 0.1997, 0.2788, 0.1997, 0.2788, 0.1997, 0.3007, 0.1997, 0.3007, 0.1997, 0.3007, 0.1997, 0.3007, 0.1997, 0.3007, 0.1997, 0.3007, 0.1997, 0.3007, 0.1997, 0.3007, 0.1997, 0.3007, 0.1997, 0.3007, 0.1997, 0.3007, 0.1997, 0.3007, 0.1997, 0.3007, 0.1997, 0.3007, 0.1997, 0.3007, 0.1997, 0.2788, 0.1997, 0.2788, 0.1997, 0.2788, 0.1997, 0.2788, 0.1997, 0.2788, 0.1997, 0.2788, 0.1997, 0.2788, 0.1997, 0.2788, 0.1997, 0.2788, 0.1997, 0.3007, 0.1997, 0.3007, 0.1997, 0.3007, 0.1997, 0.3007, 0.1997, 0.3007, 0.1997, 0.3007, 0.1997, 0.3007, 0.1997, 0.3007, 0.1997, 0.3007, 0.1997, 0.3007, 0.1997, 0.3007, 0.1997, 0.3007, 0.1997, 0.3007, 0.1997, 0.3007, 0.1997, 0.3007, 0.1997, 0.3007, 0.1997, 0.3007, 0.1997, 0.3007, 0.1997, 0.3007, 0.1997, 0.3007, 0.1997, 0.3007, 0.1997, 0.3007, 0.1997, 0.3007, 0.1997, 0.3007, 0.1997, 0.3007, 0.1997, 0.3007, 0.1997, 0.3007, 0.1997, 0.3007, 0.1997, 0.3007, 0.1997, 0.3007, 0.1997, 0.3007, 0.1997, 0.3007, 0.1997, 0.3007, 0.1997, 0.2788, 0.1997, 0.2788, 0.1997, 0.2788, 0.1997, 0.3007, 0.1997, 0.3007, 0.1997, 0.3007, 0.1997, 0.3007, 0.1997, 0.3007, 0.1997, 0.3007, 0.1997, 0.3007, 0.1997, 0.3007, 0.1997, 0.3007, 0.1997, 0.3007, 0.1997, 0.3007, 0.1997, 0.3007, 0.1997, 0.3007, 0.1997, 0.3007, 0.1997, 0.3007, 0.1997, 0.3007, 0.1997, 0.3007, 0.1997, 0.3007, 0.1997, 0.3007, 0.1997, 0.3007, 0.1997, 0.3007, 0.1997, 0.3007, 0.1997, 0.3007, 0.1997, 0.3007, 0.1997, 0.3007, 0.1997, 0.3007, 0.1997, 0.3007, 0.1997, 0.3007, 0.1997, 0.3007, 0.1997, 0.3007, 0.1997, 0.3007, 0.1997, 0.3007, 0.1997, 0.3007, 0.1997, 0.3007, 0.1997, 0.3007, 0.1997, 0.3007, 0.1997, 0.3007, 0.1997, 0.3007, 0.1997, 0.3007, 0.1997, 0.3007, 0.1997, 0.3007, 0.1997, 0.3007, 0.1997, 0.3007, 0.1997, 0.3007, 0.1997, 0.3007, 0.1997, 0.3007, 0.1997, 0.3007, 0.1997, 0.3007, 0.1997, 0.3007, 0.1997, 0.3007, 0.1997, 0.3007, 0.1997, 0.3007, 0.1997, 0.3007, 0.1997, 0.3007, 0.1997, 0.3007, 0.1997, 0.3007, 0.1997, 0.3007, 0.1997, 0.3007, 0.1997, 0.3007, 0.1997, 0.3007, 0.1997, 0.3007, 0.1997, 0.3007, 0.1997, 0.3007, 0.1997, 0.3007, 0.1997, 0.3007, 0.1997, 0.3007, 0.1997, 0.3007, 0.1997, 0.3007, 0.1997, 0.3007, 0.1997, 0.3007, 0.1997, 0.3007, 0.1997, 0.3007, 0.1997, 0.3007, 0.1997, 0.3007, 0.1997, 0.3007, 0.1997, 0.2788, 0.1997, 0.2788, 0.1997, 0.2788, 0.1997, 0.3007, 0.1997, 0.3007, 0.1997, 0.3007, 0.1997, 0.3007, 0.1997, 0.3007, 0.1997, 0.3007, 0.1997, 0.3007, 0.1997, 0.3007, 0.1997, 0.3007, 0.1997, 0.3007, 0.1997, 0.3007, 0.1997, 0.3007, 0.1997, 0.2788, 0.1997, 0.2788, 0.1997, 0.2788, 0.1997, 0.2788, 0.1997, 0.2788, 0.1997, 0.2788, 0.1997, 0.3007, 0.1997, 0.3007, 0.1997, 0.3007, 0.1997, 0.3007, 0.1997, 0.3007, 0.1997, 0.3007, 0.1997, 0.2788, 0.1997, 0.2788, 0.1997, 0.2788, 0.1997, 0.3007, 0.1997, 0.3007, 0.1997, 0.3007, 0.1997, 0.2788, 0.1997, 0.2788, 0.1997, 0.2788, 0.1997, 0.2788, 0.1997, 0.2788, 0.1997, 0.2788, 0.1997, 0.2788, 0.1997, 0.2788, 0.1997, 0.2788, 0.1997, 0.3007, 0.1997, 0.3007, 0.1997, 0.3007, 0.1997, 0.2788, 0.1997, 0.2788, 0.1997, 0.2788, 0.1997, 0.3007, 0.1997, 0.3007, 0.1997, 0.3007, 0.1997, 0.3007, 0.1997, 0.3007, 0.1997, 0.3007, 0.1997, 0.2788, 0.1997, 0.2788, 0.1997, 0.2788, 0.1997, 0.2788, 0.1997, 0.2788, 0.1997, 0.2788, 0.1997, 0.3007, 0.1997, 0.3007, 0.1997, 0.3007, 0.1997, 0.3007, 0.1997, 0.3007, 0.1997, 0.3007, 0.1997, 0.2788, 0.1997, 0.2788, 0.1997, 0.2788, 0.1997, 0.3007, 0.1997, 0.3007, 0.1997, 0.3007, 0.1997, 0.3007, 0.1997, 0.3007, 0.1997, 0.3007, 0.1997, 0.2788, 0.1997, 0.2788, 0.1997, 0.2788, 0.1997, 0.3007, 0.1997, 0.3007, 0.1997, 0.3007, 0.1997, 0.3007, 0.1997, 0.3007, 0.1997, 0.3007, 0.1997, 0.3007, 0.1997, 0.3007, 0.1997, 0.3007, 0.1997, 0.2788, 0.1997, 0.2788, 0.1997, 0.2788, 0.1997, 0.3007, 0.1997, 0.3007, 0.1997, 0.3007, 0.1997, 0.3007, 0.1997, 0.3007, 0.1997, 0.3007, 0.1997, 0.2788, 0.1997, 0.2788, 0.1997, 0.2788, 0.1997, 0.3007, 0.1997, 0.3007, 0.1997, 0.3007, 0.1997, 0.3007, 0.1997, 0.3007, 0.1997, 0.3007, 0.1997, 0.3007, 0.1997, 0.3007, 0.1997, 0.3007, 0.1997, 0.3007, 0.1997, 0.3007, 0.1997, 0.3007, 0.1997, 0.3007, 0.1997, 0.3007, 0.1997, 0.3007, 0.1997, 0.3007, 0.1997, 0.3007, 0.1997, 0.3007, 0.1997, 0.3007, 0.1997, 0.3007, 0.1997, 0.3007, 0.1997, 0.3007, 0.1997, 0.3007, 0.1997, 0.3007, 0.1997, 0.2788, 0.1997, 0.2788, 0.1997, 0.2788, 0.1997, 0.2788, 0.1997, 0.2788, 0.1997, 0.2788, 0.1997, 0.2788, 0.1997, 0.2788, 0.1997, 0.2788, 0.1997, 0.3007, 0.1997, 0.3007, 0.1997, 0.3007, 0.1997, 0.2788, 0.1997, 0.2788, 0.1997, 0.2788, 0.1997, 0.2788, 0.1997, 0.2788, 0.1997, 0.2788, 0.1997, 0.2788, 0.1997, 0.2788, 0.1997, 0.2788, 0.1997, 0.2788, 0.1997, 0.2788, 0.1997, 0.2788, 0.1997, 0.2788, 0.1997, 0.2788, 0.1997, 0.2788, 0.1997, 0.2788, 0.1997, 0.2788, 0.1997, 0.2788, 0.1997, 0.3007, 0.1997, 0.3007, 0.1997, 0.3007, 0.1997, 0.3007, 0.1997, 0.3007, 0.1997, 0.3007, 0.1997, 0.3007, 0.1997, 0.3007, 0.1997, 0.3007, 0.1997, 0.3007, 0.1997, 0.3007, 0.1997, 0.3007, 0.1997, 0.3007, 0.1997, 0.3007, 0.1997, 0.3007, 0.1997, 0.3007, 0.1997, 0.3007, 0.1997, 0.3007, 0.1997, 0.2788, 0.1997, 0.2788, 0.1997, 0.2788, 0.1997, 0.2788, 0.1997, 0.2788, 0.1997, 0.2788, 0.1997, 0.3007, 0.1997, 0.3007, 0.1997, 0.3007, 0.1997, 0.2788, 0.1997, 0.2788, 0.1997, 0.2788, 0.1997, 0.2788, 0.1997, 0.2788, 0.1997, 0.2788, 0.1997, 0.2788, 0.1997, 0.2788, 0.1997, 0.2788, 0.1997, 0.2788, 0.1997, 0.2788, 0.1997, 0.2788, 0.1997, 0.2788, 0.1997, 0.2788, 0.1997, 0.2788, 0.1997, 0.2788, 0.1997, 0.2788, 0.1997, 0.2788, 0.1997, 0.2788, 0.1997, 0.2788, 0.1997, 0.2788, 0.1997, 0.2788, 0.1997, 0.2788, 0.1997, 0.2788, 0.1997, 0.2788, 0.1997, 0.2788, 0.1997, 0.2788, 0.1997, 0.2788, 0.1997, 0.2788, 0.1997, 0.2788, 0.1997, 0.2788, 0.1997, 0.2788, 0.1997, 0.2788, 0.1997, 0.2788, 0.1997, 0.2788, 0.1997, 0.2788, 0.1997, 0.2788, 0.1997, 0.2788, 0.1997, 0.2788, 0.1997, 0.2788, 0.1997, 0.2788, 0.1997, 0.2788, 0.1997, 0.2788, 0.1997, 0.2788, 0.1997, 0.2788, 0.1997, 0.2788, 0.1997, 0.2788, 0.1997, 0.2788, 0.1997, 0.2788, 0.1997, 0.2788, 0.1997, 0.2788, 0.1997, 0.2788, 0.1997, 0.2788, 0.1997, 0.2788, 0.1997, 0.2788, 0.1997, 0.2788, 0.1997, 0.2788, 0.1997, 0.2788, 0.1997, 0.2788, 0.1997, 0.2788, 0.1997, 0.2788, 0.1997, 0.2788, 0.1997, 0.2788, 0.1997, 0.2788, 0.1997, 0.2788, 0.1997, 0.2788, 0.1997, 0.2788, 0.1997, 0.2788, 0.1997, 0.2788, 0.1997, 0.2788, 0.1997, 0.2788, 0.1997, 0.2788, 0.1997, 0.2788, 0.1997, 0.2788, 0.1997, 0.2788, 0.1997, 0.2788, 0.1997, 0.2788, 0.1997, 0.2788, 0.1997, 0.2788, 0.1997, 0.2788, 0.1997, 0.2788, 0.1997, 0.2788, 0.1997, 0.2788, 0.1997, 0.2788, 0.1997, 0.2788, 0.1997, 0.2788, 0.1997, 0.2788, 0.1997, 0.2788, 0.1997, 0.2788, 0.1997, 0.2788, 0.1997, 0.2788, 0.1997, 0.2788, 0.1997, 0.2788, 0.1997, 0.2788, 0.1997, 0.2788, 0.1997, 0.2788, 0.1997, 0.2788, 0.1997, 0.2788, 0.1997, 0.2788, 0.1997, 0.2788, 0.1997, 0.2788, 0.1997, 0.2788, 0.1997, 0.2788, 0.1997, 0.2788, 0.1997, 0.2788, 0.1997, 0.2788, 0.1997, 0.2788, 0.1997, 0.2788, 0.1997, 0.2788, 0.1997, 0.2788, 0.1997, 0.2788, 0.1997, 0.2788, 0.1997, 0.2788, 0.1997, 0.2788, 0.1997, 0.2788, 0.1997, 0.2788, 0.1997, 0.2788, 0.1997, 0.2788, 0.1997, 0.2788, 0.1997, 0.2788, 0.1997, 0.2788, 0.1997, 0.2788, 0.1997, 0.2788, 0.1997, 0.2788, 0.1997, 0.2788, 0.1997, 0.2788, 0.1997, 0.2788, 0.1997, 0.2788, 0.1997, 0.2788, 0.1997, 0.2788, 0.1997, 0.2788, 0.1997, 0.2788, 0.1997, 0.2788, 0.1997, 0.2788, 0.1997, 0.2788, 0.1997, 0.2788, 0.1997, 0.2788, 0.1997, 0.2788, 0.1997, 0.2788, 0.1997, 0.2788, 0.1997, 0.2788, 0.1997, 0.2788, 0.1997, 0.2788, 0.1997, 0.2788, 0.1997, 0.2788, 0.1997, 0.2788, 0.1997, 0.2788, 0.1997, 0.2788, 0.1997, 0.2788, 0.1997, 0.2788, 0.1997, 0.2788, 0.1997, 0.2788, 0.1997, 0.2788, 0.1997, 0.2788, 0.1997, 0.2788, 0.1997, 0.2788, 0.1997, 0.2788, 0.1997, 0.2788, 0.1997, 0.2788, 0.1997, 0.2788, 0.1997, 0.2788, 0.1997, 0.2788, 0.1997, 0.2788, 0.1997, 0.2788, 0.1997, 0.2788, 0.1997, 0.2788, 0.1997, 0.2788, 0.1997, 0.2788, 0.1997, 0.2788, 0.1997, 0.2788, 0.1997, 0.2788, 0.1997, 0.2788, 0.1997, 0.2788, 0.1997, 0.2788, 0.1997, 0.2788, 0.1997, 0.2788, 0.1997, 0.2788, 0.1997, 0.2788, 0.1997, 0.2788, 0.1997, 0.2788, 0.1997, 0.2788, 0.1997, 0.2788, 0.1997, 0.2788, 0.1997, 0.2788, 0.1997, 0.2788, 0.1997, 0.2788, 0.1997, 0.2788, 0.1997, 0.2788, 0.1997, 0.2788, 0.1997, 0.2788, 0.1997, 0.2788, 0.1997, 0.2788, 0.1997, 0.2788, 0.1997, 0.2788, 0.1997, 0.2788, 0.1997, 0.2788, 0.1997, 0.2788, 0.1997, 0.2788, 0.1997, 0.2788, 0.1997, 0.2788, 0.1997, 0.2788, 0.1997, 0.2788, 0.1997, 0.2788, 0.1997, 0.2788, 0.1997, 0.2788, 0.1997, 0.2788, 0.1997, 0.2788, 0.1997, 0.2788, 0.1997, 0.2788, 0.1997, 0.2788, 0.1997, 0.2788, 0.1997, 0.2788, 0.1997, 0.2788, 0.1997, 0.2788, 0.1997, 0.2788, 0.1997, 0.2788, 0.1997, 0.2788, 0.1997, 0.2788, 0.1997, 0.2788, 0.1997, 0.2788, 0.1997, 0.2788, 0.1997, 0.2788, 0.1997, 0.2788, 0.1997, 0.2788, 0.1997, 0.2788, 0.1997, 0.2788, 0.1997, 0.2788, 0.1997, 0.2788, 0.1997, 0.2788, 0.1997, 0.2788, 0.1997, 0.2788, 0.1997, 0.2788, 0.1997, 0.2788, 0.1997, 0.2788, 0.1997, 0.2788, 0.1997, 0.2788, 0.1997, 0.2788, 0.1997, 0.2788, 0.1997, 0.2788, 0.1997, 0.2788, 0.1997, 0.2788, 0.1997, 0.2788, 0.1997, 0.2788, 0.1997, 0.2788, 0.1997, 0.2788, 0.1997, 0.2788, 0.1997, 0.2788, 0.1997, 0.2788, 0.1997, 0.2788, 0.1997, 0.2788, 0.1997, 0.2788, 0.1997, 0.2788, 0.1997, 0.2788, 0.1997, 0.2788, 0.1997, 0.2788, 0.1997, 0.2788, 0.1997, 0.2788, 0.1997, 0.2788, 0.1997, 0.2788, 0.1997, 0.2788, 0.1997, 0.2788, 0.1997, 0.2788, 0.1997, 0.2788, 0.1997, 0.2788, 0.1997, 0.2788, 0.1997, 0.2788, 0.1997, 0.2788, 0.1997, 0.2788, 0.1997, 0.2788, 0.1997, 0.2788, 0.1997, 0.2788, 0.1997, 0.2788, 0.1997, 0.2788, 0.1997, 0.2788, 0.1997, 0.2788, 0.1997, 0.2788, 0.1997, 0.2788, 0.1997, 0.2788, 0.1997, 0.2788, 0.1997, 0.2788, 0.1997, 0.2788, 0.1997, 0.2788, 0.1997, 0.2788, 0.1997, 0.2788, 0.1997, 0.2788, 0.1997, 0.2788, 0.1997, 0.2788, 0.1997, 0.2788, 0.1997, 0.2788, 0.1997, 0.2788, 0.1997, 0.2788, 0.1997, 0.2788, 0.1997, 0.2788, 0.1997, 0.2788, 0.1997, 0.2788, 0.1997, 0.2788, 0.1997, 0.2788, 0.1997, 0.2788, 0.1997, 0.2788, 0.1997, 0.2788, 0.1997, 0.2788, 0.1997, 0.2788, 0.1997, 0.2788, 0.1997, 0.2788, 0.1997, 0.2788, 0.1997, 0.2788, 0.1997, 0.2788, 0.1997, 0.2788, 0.1997, 0.2788, 0.1997, 0.2788, 0.1997, 0.2788, 0.1997, 0.2788, 0.1997, 0.2788, 0.1997, 0.2788, 0.1997, 0.2788, 0.1997, 0.2788, 0.1997, 0.2788, 0.1997, 0.2788, 0.1997, 0.2788, 0.1997, 0.2788, 0.1997, 0.2788, 0.1997, 0.2788, 0.1997, 0.2788, 0.1997, 0.2788, 0.1997, 0.2788, 0.1997, 0.2788, 0.1997, 0.2788, 0.1997, 0.2788, 0.1997, 0.2788, 0.1997, 0.2788, 0.1997, 0.2788, 0.1997, 0.2788, 0.1997, 0.2788, 0.1997, 0.2788, 0.1997, 0.2788, 0.1997, 0.2788, 0.1997, 0.2788, 0.1997, 0.2788, 0.1997, 0.2788, 0.1997, 0.2788, 0.1997, 0.2788, 0.1997, 0.2788, 0.1997, 0.2788, 0.1997, 0.2788, 0.1997, 0.2788, 0.1997, 0.2788, 0.1997, 0.2788, 0.1997, 0.2788, 0.1997, 0.2788, 0.1997, 0.2788, 0.1997, 0.2788, 0.1997, 0.2788, 0.1997, 0.2788, 0.1997, 0.2788, 0.1997, 0.2788, 0.1997, 0.3007, 0.1997, 0.3007, 0.1997, 0.3007, 0.1997, 0.3007, 0.1997, 0.3007, 0.1997, 0.3007, 0.1997, 0.3007, 0.1997, 0.3007, 0.1997, 0.3007, 0.1997, 0.3007, 0.1997, 0.3007, 0.1997, 0.3007, 0.1997, 0.3007, 0.1997, 0.3007, 0.1997, 0.3007, 0.1997, 0.2788, 0.1997, 0.2788, 0.1997, 0.2788, 0.1997, 0.3007, 0.1997, 0.3007, 0.1997, 0.3007, 0.1997, 0.3007, 0.1997, 0.3007, 0.1997, 0.3007, 0.1997, 0.2788, 0.1997, 0.2788, 0.1997, 0.2788, 0.1997, 0.3007, 0.1997, 0.3007, 0.1997, 0.3007, 0.1997, 0.3007, 0.1997, 0.3007, 0.1997, 0.3007, 0.1997, 0.3007, 0.1997, 0.3007, 0.1997, 0.3007, 0.1997, 0.3007, 0.1997, 0.3007, 0.1997, 0.3007, 0.1997, 0.3007, 0.1997, 0.3007, 0.1997, 0.3007, 0.1997, 0.3007, 0.1997, 0.3007, 0.1997, 0.3007, 0.1997, 0.2788, 0.1997, 0.2788, 0.1997, 0.2788, 0.1997, 0.2788, 0.1997, 0.2788, 0.1997, 0.2788, 0.1997, 0.2788, 0.1997, 0.2788, 0.1997, 0.2788, 0.1997, 0.3007, 0.1997, 0.3007, 0.1997, 0.3007, 0.1997, 0.3007, 0.1997, 0.3007, 0.1997, 0.3007, 0.1997, 0.3007, 0.1997, 0.3007, 0.1997, 0.3007, 0.1997, 0.3007, 0.1997, 0.3007, 0.1997, 0.3007, 0.1997, 0.3007, 0.1997, 0.3007, 0.1997, 0.3007, 0.1997, 0.3007, 0.1997, 0.3007, 0.1997, 0.3007, 0.1997, 0.3007, 0.1997, 0.3007, 0.1997, 0.3007, 0.1997, 0.3007, 0.1997, 0.3007, 0.1997, 0.3007, 0.1997, 0.2788, 0.1997, 0.2788, 0.1997, 0.2788, 0.1997, 0.3007, 0.1997, 0.3007, 0.1997, 0.3007, 0.1997, 0.2788, 0.1997, 0.2788, 0.1997, 0.2788, 0.1997, 0.2788, 0.1997, 0.2788, 0.1997, 0.2788, 0.1997, 0.3007, 0.1997, 0.3007, 0.1997, 0.3007, 0.1997, 0.3007, 0.1997, 0.3007, 0.1997, 0.3007, 0.1997, 0.3007, 0.1997, 0.3007, 0.1997, 0.3007, 0.1997, 0.2788, 0.1997, 0.2788, 0.1997, 0.2788, 0.1997, 0.3007, 0.1997, 0.3007, 0.1997, 0.3007, 0.1997, 0.3007, 0.1997, 0.3007, 0.1997, 0.3007, 0.1997, 0.2788, 0.1997, 0.2788, 0.1997, 0.2788, 0.1997, 0.2788, 0.1997, 0.2788, 0.1997, 0.2788, 0.1997, 0.2788, 0.1997, 0.2788, 0.1997, 0.2788, 0.1997, 0.2788, 0.1997, 0.2788, 0.1997, 0.2788, 0.1997, 0.2788, 0.1997, 0.2788, 0.1997, 0.2788, 0.1997, 0.2788, 0.1997, 0.2788, 0.1997, 0.2788, 0.1997, 0.2788, 0.1997, 0.2788, 0.1997, 0.2788, 0.1997, 0.3007, 0.1997, 0.3007, 0.1997, 0.3007, 0.1997, 0.3007, 0.1997, 0.3007, 0.1997, 0.3007, 0.1997, 0.3007, 0.1997, 0.3007, 0.1997, 0.3007, 0.1997, 0.3007, 0.1997, 0.3007, 0.1997, 0.3007, 0.1997, 0.3007, 0.1997, 0.3007, 0.1997, 0.3007, 0.1997, 0.3007, 0.1997, 0.3007, 0.1997, 0.3007, 0.1997, 0.3007, 0.1997, 0.3007, 0.1997, 0.3007, 0.1997, 0.3007, 0.1997, 0.3007, 0.1997, 0.3007, 0.1997, 0.3007, 0.1997, 0.3007, 0.1997, 0.3007, 0.1997, 0.3007, 0.1997, 0.3007, 0.1997, 0.3007, 0.1997, 0.3007, 0.1997, 0.3007, 0.1997, 0.3007, 0.1997, 0.2788, 0.1997, 0.2788, 0.1997, 0.2788, 0.1997, 0.3007, 0.1997, 0.3007, 0.1997, 0.3007, 0.1997, 0.3007, 0.1997, 0.3007, 0.1997, 0.3007, 0.1997, 0.2788, 0.1997, 0.2788, 0.1997, 0.2788, 0.1997, 0.2788, 0.1997, 0.2788, 0.1997, 0.2788, 0.1997, 0.2788, 0.1997, 0.2788, 0.1997, 0.2788, 0.1997, 0.2788, 0.1997, 0.2788, 0.1997, 0.2788, 0.1997, 0.2788, 0.1997, 0.2788, 0.1997, 0.2788, 0.1997, 0.3007, 0.1997, 0.3007, 0.1997, 0.3007, 0.1997, 0.3007, 0.1997, 0.3007, 0.1997, 0.3007, 0.1997, 0.3007, 0.1997, 0.3007, 0.1997, 0.3007, 0.1997, 0.3007, 0.1997, 0.3007, 0.1997, 0.3007, 0.1997, 0.2788, 0.1997, 0.2788, 0.1997, 0.2788, 0.1997, 0.3007, 0.1997, 0.3007, 0.1997, 0.3007, 0.1997, 0.3007, 0.1997, 0.3007, 0.1997, 0.3007, 0.1997, 0.3007, 0.1997, 0.3007, 0.1997, 0.3007])
me_mesh.materials.append(mat_lambert24)
me_mesh.use_remesh_fix_poles = True
me_mesh.use_remesh_preserve_attributes = False
me_mesh.update()

# ---- objects
ob_sm_env_door_large_frame_02 = bpy.data.objects.new('SM_Env_Door_Large_Frame_02', me_mesh)

# ---- transforms, parenting, visibility, modifiers, constraints
ob_sm_env_door_large_frame_02.location = (0.0, 0.0, 0.0)
ob_sm_env_door_large_frame_02.rotation_euler = (1.571, -0.0, 0.0)
ob_sm_env_door_large_frame_02.color = (0.8, 0.8, 0.8, 1.0)
_m = ob_sm_env_door_large_frame_02.modifiers.new('Auto Smooth', 'NODES')
_m.node_group = ng_auto_smooth
_gi = [s.identifier for s in ng_auto_smooth.interface.items_tree if s.item_type == 'SOCKET' and s.in_out == 'INPUT']
_m[_gi[1]] = 0.2618  # Angle

# ---- collection membership
col_collection.objects.link(ob_sm_env_door_large_frame_02)

# ---- scene / render settings (as saved in the file)
scene.frame_start = 1; scene.frame_end = 250; scene.frame_set(1)
scene.render.engine = 'BLENDER_EEVEE_NEXT'
scene.cycles.use_denoising = False
scene.cycles.samples = 128
scene.cycles.sampling_pattern = 'TABULATED_SOBOL'
scene.cycles.use_adaptive_sampling = False
scene.cycles.use_light_tree = False
scene.view_settings.view_transform = 'Filmic'
bpy.context.view_layer.update()

# ---- added for rendering (the .blend has no active camera and no usable light): camera, sun
cam_auto = bpy.data.cameras.new('AutoCamera')
cam_auto.lens = 50.0
cam_auto.sensor_width = 36.0
cam_auto.clip_end = 1000.0
ob_auto_camera = bpy.data.objects.new('AutoCamera', cam_auto)
scene.collection.objects.link(ob_auto_camera)
ob_auto_camera.location = (7.15856, -8.59027, 8.45763)
ob_auto_camera.rotation_euler = (1.09748, -7.21219e-08, 0.694738)
scene.camera = ob_auto_camera
light_auto_sun = bpy.data.lights.new('AutoSun', 'SUN')
light_auto_sun.energy = 3.0
light_auto_sun.angle = 0.0523599
ob_auto_sun = bpy.data.objects.new('AutoSun', light_auto_sun)
scene.collection.objects.link(ob_auto_sun)
ob_auto_sun.rotation_euler = (0.872665, 0.174533, 0.523599)
bpy.context.view_layer.update()
